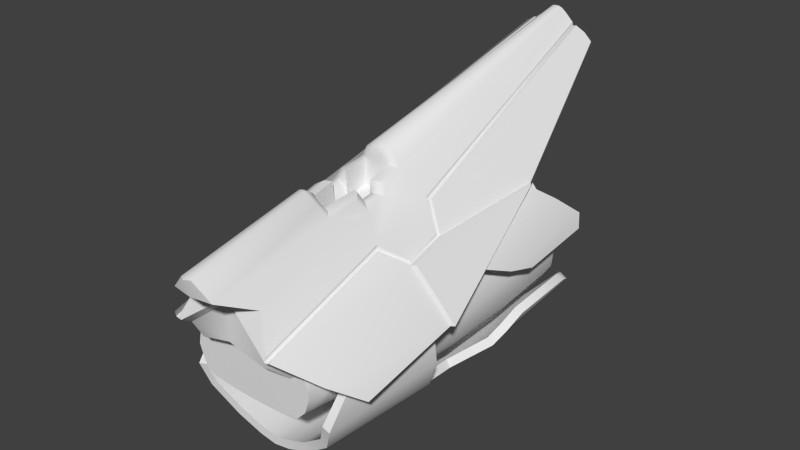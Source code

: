 # Source: a_sport_Engine.blend  (saved by Blender 2.69.0; exported with 4.5.12 LTS)
import bpy
from mathutils import Matrix  # noqa: F401  (used for matrix-valued properties, if any)

bpy.ops.wm.read_factory_settings(use_empty=True)
scene = bpy.context.scene
scene.name = 'Scene'

# ---- collections
col_collection_12 = bpy.data.collections.new('Collection 12'); scene.collection.children.link(col_collection_12)

# ---- world
world_world = bpy.data.worlds.new('World'); scene.world = world_world
world_world.color = (0.05088, 0.05088, 0.05088)
world_world.use_sun_shadow = False
world_world.sun_shadow_jitter_overblur = 0.0
world_world.cycles.sampling_method = 'MANUAL'
world_world.cycles.sample_map_resolution = 256

# ---- meshes
me_plane_000 = bpy.data.meshes.new('Plane.000')
me_plane_000.from_pydata([(0.1932, 1.186, 1.335), (0.2551, 1.195, 1.279), (0.1932, 1.768, 0.8791), (0.3157, 2.006, 1.031), (0.3757, 2.235, 1.283), (0.229, 1.993, 1.523), (0.276, 2.063, 1.475), (0.3269, 2.153, 1.411), (0.1932, 2.245, 0.9204), (0.105, 2.207, 0.8778), (0.2888, 1.876, 0.954), (0.105, 1.565, 1.499), (0.2682, 1.629, 1.414), (0.105, 1.828, 0.8435), (0.105, 1.414, 1.465), (0.1932, 1.431, 1.414), (0.268, 1.458, 1.361), (0.3269, 1.498, 1.255), (0.105, 1.521, 0.8465), (0.3276, 1.519, 1.088), (0.0, 1.19, 1.359), (0.09546, 1.191, 1.349), (0.1752, 1.195, 1.31), (0.2297, 1.202, 1.261), (0.2903, 2.251, 1.065), (0.2861, 2.005, 1.042), (0.3446, 2.236, 1.277), (0.3391, 1.966, 1.239), (0.3001, 1.691, 1.329), (0.0957, 2.204, 0.9079), (0.0, 2.191, 0.8945), (0.09587, 1.572, 1.47), (0.2442, 1.634, 1.394), (0.09658, 1.826, 0.8739), (0.09603, 1.423, 1.436), (0.1756, 1.439, 1.389), (0.2434, 1.465, 1.342), (0.0964, 1.523, 0.8768), (0.0, 1.52, 0.8649), (0.2665, 1.532, 1.005), (0.2828, 2.292, 1.054), (0.2802, 1.929, 1.009), (0.0, 1.568, 1.475), (0.0, 1.418, 1.444), (0.1244, 1.648, 1.406), (0.1125, 1.45, 1.349), (0.1287, 1.895, 1.456), (0.2979, 1.682, 1.167), (0.2769, 1.702, 1.064), (0.3148, 1.936, 1.201), (0.2792, 1.669, 1.27), (0.2639, 1.47, 1.137), (0.2446, 1.498, 1.046), (0.2932, 1.953, 1.091), (0.2943, 1.918, 1.311), (0.2482, 1.469, 1.23), (0.114, 1.725, 0.9184), (0.1231, 1.977, 0.9409), (0.09882, 1.518, 0.9155), (0.2743, 2.193, 1.341), (0.2939, 2.209, 1.238), (0.1175, 2.247, 0.9973), (0.299, 2.163, 1.35), (0.3203, 2.181, 1.238), (0.299, 2.199, 1.126), (0.2269, 1.321, 1.223), (0.2458, 1.31, 1.143), (0.2097, 1.348, 1.069), (0.1034, 1.309, 1.308), (0.0899, 1.362, 0.9713), (0.2322, 1.904, 1.402), (0.2212, 1.659, 1.356), (0.1976, 1.47, 1.307), (0.2294, 1.968, 0.9987), (0.2157, 1.719, 0.9755), (0.1897, 1.524, 0.9687), (0.1745, 1.406, 1.021), (0.1981, 1.361, 1.281), (0.3686, 1.156, 1.162), (0.1916, 0.9546, 1.317), (0.2451, 1.633, 1.454), (0.263, 1.473, 1.424), (0.07564, 0.8724, 1.498), (0.3115, 1.041, 1.246), (0.1732, 1.653, 1.556), (0.2463, 1.486, 1.429), (0.1816, 1.41, 1.475), (0.1702, 1.66, 1.539), (0.2353, 1.629, 1.45), (0.1296, 2.615, 1.788), (0.2699, 2.056, 1.47), (0.2034, 1.246, 1.075), (0.2754, 1.09, 1.233), (0.2706, 1.524, 1.253), (0.2599, 1.719, 1.311), (0.1612, 1.72, 1.326), (0.1719, 1.524, 1.153), (0.2548, 1.631, 1.455), (0.07763, 1.323, 1.575), (0.0602, 1.629, 1.635), (0.06914, 1.543, 1.615), (0.0875, 1.557, 1.611), (0.06693, 1.459, 1.608), (0.0853, 1.434, 1.598), (0.1062, 1.545, 1.573), (0.1057, 1.462, 1.555), (0.08132, 1.477, 1.571), (0.0388, 1.326, 1.612), (0.04648, 1.311, 1.613), (0.01906, 1.638, 1.688), (0.01229, 1.297, 1.652), (0.1179, 2.619, 1.824), (0.1216, 2.61, 1.831), (0.02771, 2.624, 1.883), (0.06973, 2.613, 1.851), (0.07126, 2.608, 1.859), (0.07074, 2.616, 1.842), (0.07541, 2.604, 1.848), (0.01452, 2.614, 1.903), (0.01024, 2.605, 1.908), (0.008096, 2.614, 1.906), (0.03685, 1.622, 1.649), (0.2907, 2.04, 1.469), (0.2833, 2.069, 1.484), (0.04517, 1.622, 1.636), (0.06265, 1.527, 1.581), (0.026, 1.338, 1.607), (0.04295, 1.628, 1.663), (0.02789, 1.36, 1.498), (0.04878, 1.62, 1.54), (0.01808, 1.624, 1.661), (0.01712, 1.628, 1.677), (0.03813, 1.474, 1.521), (0.04418, 1.536, 1.526), (0.08018, 2.022, 1.448), (0.1161, 2.087, 1.046), (0.1658, 2.029, 1.412), (0.06851, 2.125, 1.344), (0.1378, 2.143, 1.222), (0.1229, 2.151, 1.174), (0.04171, 2.161, 1.119), (0.01689, 2.459, 1.274), (0.04011, 2.46, 1.254), (0.01762, 2.462, 1.202), (0.03192, 2.462, 1.21), (0.1657, 2.034, 1.13), (0.1211, 2.029, 1.155), (0.02151, 1.991, 1.374), (0.1098, 1.99, 1.403), (0.1306, 1.992, 1.391), (0.1519, 2.019, 1.226), (0.1348, 2.005, 1.309), (0.1993, 2.025, 1.195), (-0.2551, 1.195, 1.279), (-0.2824, 1.206, 1.202), (-0.3198, 2.252, 1.054), (-0.1932, 1.768, 0.8791), (-0.3157, 2.006, 1.031), (-0.3634, 1.853, 1.276), (-0.229, 1.993, 1.523), (-0.276, 2.063, 1.475), (-0.3269, 2.153, 1.411), (-0.3701, 1.965, 1.245), (-0.3269, 1.687, 1.345), (-0.1932, 2.245, 0.9204), (-0.2888, 1.876, 0.954), (-0.105, 1.565, 1.499), (-0.2682, 1.629, 1.414), (-0.105, 1.828, 0.8435), (-0.105, 1.414, 1.465), (-0.1932, 1.431, 1.414), (-0.268, 1.458, 1.361), (-0.105, 1.521, 0.8465), (-0.2924, 1.529, 0.9868), (-0.09546, 1.191, 1.349), (-0.2297, 1.202, 1.261), (-0.2517, 1.211, 1.197), (-0.2861, 2.005, 1.042), (-0.3338, 1.854, 1.265), (-0.3446, 2.236, 1.277), (-0.1757, 2.242, 0.9466), (-0.2442, 1.634, 1.394), (-0.09658, 1.826, 0.8739), (0.0, 1.82, 0.8612), (-0.09603, 1.423, 1.436), (-0.1756, 1.439, 1.389), (-0.2434, 1.465, 1.342), (-0.1777, 1.541, 0.9136), (-0.0964, 1.523, 0.8768), (-0.2477, 1.091, 1.055), (-0.2218, 1.108, 0.9887), (-0.2828, 2.292, 1.054), (-0.2802, 1.929, 1.009), (0.0, 1.642, 1.422), (-0.1244, 1.648, 1.406), (0.0, 1.892, 1.474), (0.0, 1.434, 1.36), (-0.1125, 1.45, 1.349), (-0.1287, 1.895, 1.456), (-0.2979, 1.682, 1.167), (-0.2769, 1.702, 1.064), (-0.3148, 1.936, 1.201), (-0.2792, 1.669, 1.27), (-0.2639, 1.47, 1.137), (-0.2446, 1.498, 1.046), (-0.2932, 1.953, 1.091), (-0.2943, 1.918, 1.311), (-0.2482, 1.469, 1.23), (0.0, 1.727, 0.8959), (0.0, 1.983, 0.92), (-0.114, 1.725, 0.9184), (0.0, 1.505, 0.8964), (-0.1231, 1.977, 0.9409), (-0.09882, 1.518, 0.9155), (-0.1281, 2.223, 0.9756), (-0.1175, 2.171, 1.479), (-0.1175, 2.247, 0.9973), (-0.299, 2.163, 1.35), (-0.3203, 2.181, 1.238), (-0.2269, 1.321, 1.223), (-0.2458, 1.31, 1.143), (-0.2097, 1.348, 1.069), (-0.1034, 1.309, 1.308), (0.0, 1.29, 1.314), (0.0, 1.341, 0.9511), (-0.0899, 1.362, 0.9713), (0.0, 2.137, 1.519), (-0.2322, 1.904, 1.402), (-0.2212, 1.659, 1.356), (-0.1976, 1.47, 1.307), (-0.2294, 1.968, 0.9987), (-0.2157, 1.719, 0.9755), (-0.1897, 1.524, 0.9687), (-0.2155, 2.239, 1.049), (-0.1745, 1.406, 1.021), (-0.1981, 1.361, 1.281), (0.0, 1.639, 1.69), (-0.1916, 0.9546, 1.317), (-0.1246, 0.9971, 1.439), (-0.2383, 1.623, 1.463), (-0.01935, 0.8546, 1.558), (0.0, 2.628, 1.877), (0.0, 2.622, 1.846), (-0.105, 2.616, 1.814), (-0.2699, 2.056, 1.47), (-0.3629, 1.533, 1.225), (-0.2903, 1.047, 1.238), (0.0, 1.72, 1.344), (0.0, 0.9955, 1.422), (-0.2034, 1.246, 1.075), (-0.1848, 1.109, 1.155), (0.0, 1.143, 1.171), (-0.2706, 1.524, 1.253), (-0.2599, 1.719, 1.311), (-0.1612, 1.72, 1.326), (-0.1719, 1.524, 1.153), (0.0, 1.524, 1.153), (-0.3004, 2.037, 1.493), (0.0, 2.617, 1.902), (-0.07763, 1.323, 1.575), (-0.05644, 1.341, 1.587), (-0.0602, 1.629, 1.635), (-0.06914, 1.543, 1.615), (-0.0875, 1.557, 1.611), (0.0, 1.309, 1.65), (0.0, 1.296, 1.654), (-0.06693, 1.459, 1.608), (-0.0853, 1.434, 1.598), (-0.08727, 1.533, 1.582), (-0.1062, 1.545, 1.573), (-0.1057, 1.462, 1.555), (-0.0388, 1.326, 1.612), (-0.04648, 1.311, 1.613), (-0.01906, 1.638, 1.688), (-0.05221, 1.638, 1.668), (-0.01348, 1.311, 1.648), (-0.1216, 2.61, 1.831), (-0.03325, 2.62, 1.885), (-0.02771, 2.624, 1.883), (-0.06973, 2.613, 1.851), (-0.07126, 2.608, 1.859), (0.0, 2.605, 1.908), (-0.01452, 2.614, 1.903), (-0.02069, 2.611, 1.902), (-0.01024, 2.605, 1.908), (-0.03685, 1.622, 1.649), (-0.3767, 1.539, 1.233), (-0.2833, 2.069, 1.484), (0.0, 1.349, 1.588), (0.0, 1.623, 1.63), (0.0, 1.34, 1.605), (-0.03548, 1.349, 1.589), (0.0, 1.319, 1.64), (-0.04517, 1.47, 1.607), (-0.026, 1.338, 1.607), (0.0, 1.623, 1.645), (-0.01607, 1.324, 1.639), (0.0, 1.359, 1.498), (-0.04295, 1.628, 1.663), (-0.01808, 1.624, 1.661), (-0.01712, 1.628, 1.677), (0.0, 1.628, 1.675), (-0.04418, 1.536, 1.526), (0.0, 1.624, 1.66), (-0.1161, 2.022, 1.43), (-0.2213, 2.068, 1.131), (0.01926, 2.089, 1.023), (-0.1941, 2.029, 1.38), (-0.01689, 2.459, 1.274), (-0.04314, 2.461, 1.238), (-0.01762, 2.462, 1.202), (-0.03135, 2.459, 1.266), (-0.07877, 2.029, 1.114), (-0.1024, 1.985, 1.392), (-0.1657, 1.99, 1.346), (-0.1211, 1.995, 1.321), (-0.1355, 1.998, 1.302), (-0.03348, 2.039, 1.056), (0.02398, 2.04, 1.059), (-0.02151, 2.032, 1.102), (-0.2037, 2.002, 1.258), (-0.203, 2.01, 1.208), (-0.1514, 2.01, 1.219), (0.07, 2.617, 1.83), (0.105, 1.181, 1.378), (0.0, 1.179, 1.389), (0.0, 1.409, 1.474), (0.2824, 1.206, 1.202), (0.3198, 2.252, 1.054), (0.3089, 2.295, 1.036), (0.2845, 2.321, 1.015), (0.06052, 1.13, 0.8579), (0.1487, 1.124, 0.8941), (0.3701, 1.965, 1.245), (0.3634, 1.853, 1.276), (0.3269, 1.687, 1.345), (0.0, 1.132, 0.8456), (0.3634, 2.252, 1.333), (0.0, 1.519, 0.8336), (0.0, 2.193, 0.8633), (0.3059, 1.932, 0.9912), (0.1932, 1.59, 1.466), (0.0, 1.821, 0.8299), (0.248, 1.106, 0.9711), (0.1932, 1.54, 0.8861), (0.2924, 1.529, 0.9868), (0.2783, 1.088, 1.048), (0.0, 1.561, 1.506), (0.2517, 1.211, 1.197), (0.262, 2.318, 1.037), (0.05193, 1.131, 0.8883), (0.1317, 1.126, 0.9206), (0.3338, 1.854, 1.265), (0.0, 1.133, 0.8768), (0.2984, 2.155, 1.398), (0.333, 2.253, 1.325), (0.1757, 2.242, 0.9466), (0.2512, 2.066, 1.455), (0.2069, 1.997, 1.501), (0.2681, 1.873, 0.9778), (0.1791, 1.767, 0.9074), (0.1743, 1.596, 1.442), (0.2972, 1.504, 1.245), (0.2966, 1.522, 1.093), (0.2218, 1.108, 0.9887), (0.1777, 1.541, 0.9136), (0.2477, 1.091, 1.055), (0.2454, 2.055, 1.26), (0.2367, 2.068, 1.172), (0.2349, 2.214, 1.032), (0.1281, 2.223, 0.9756), (0.0, 2.226, 0.9569), (0.0, 2.168, 1.496), (0.1175, 2.171, 1.479), (0.2155, 2.179, 1.427), (0.2743, 2.226, 1.135), (0.2155, 2.239, 1.049), (0.0, 2.25, 0.9801), (0.2349, 2.148, 1.444), (0.1281, 2.14, 1.5), (0.2213, 2.041, 1.345), (0.01935, 0.8546, 1.558), (0.0, 0.8431, 1.558), (0.1861, 1.665, 1.545), (0.3782, 1.516, 1.241), (0.1953, 1.406, 1.478), (0.2753, 1.481, 1.428), (0.3004, 2.037, 1.493), (0.173, 0.9558, 1.311), (0.1246, 0.9971, 1.439), (0.1759, 0.956, 1.329), (0.2383, 1.623, 1.463), (0.185, 1.41, 1.493), (0.2479, 1.482, 1.417), (0.08727, 1.533, 1.582), (0.0, 0.8609, 1.498), (0.105, 2.616, 1.814), (0.3767, 1.539, 1.233), (0.3904, 1.524, 1.241), (0.3629, 1.533, 1.225), (0.3474, 1.162, 1.154), (0.2903, 1.047, 1.238), (0.0, 0.9856, 1.439), (0.1582, 0.9818, 1.299), (0.1225, 0.9925, 1.258), (0.0, 0.9835, 1.295), (0.1848, 1.109, 1.155), (0.2989, 1.18, 1.182), (0.0, 1.28, 1.091), (0.05644, 1.341, 1.587), (0.07635, 1.639, 1.626), (0.01348, 1.311, 1.648), (0.05221, 1.638, 1.668), (0.01607, 1.324, 1.639), (0.06421, 1.481, 1.575), (0.04517, 1.47, 1.607), (0.03548, 1.349, 1.589), (0.08752, 2.606, 1.851), (-0.07074, 2.616, 1.842), (0.03325, 2.62, 1.885), (0.02069, 2.611, 1.902), (0.0, 2.614, 1.906), (0.286, 2.056, 1.494), (0.1496, 2.611, 1.803), (0.1473, 2.62, 1.798), (0.04949, 1.536, 1.615), (0.09051, 2.157, 1.137), (0.1941, 2.08, 1.096), (0.01436, 2.123, 1.359), (-0.01926, 2.02, 1.453), (0.1116, 2.129, 1.315), (0.1343, 2.135, 1.271), (-0.01436, 2.162, 1.117), (0.04042, 2.461, 1.223), (0.04314, 2.461, 1.238), (0.03135, 2.459, 1.266), (0.0, 2.458, 1.276), (0.0, 2.462, 1.2), (0.0, 2.423, 1.238), (0.125, 2.038, 1.097), (0.0957, 2.031, 1.135), (0.03348, 1.985, 1.42), (-0.02398, 1.983, 1.417), (-0.0147, 1.991, 1.371), (0.05925, 1.986, 1.417), (0.07877, 1.995, 1.362), (0.04728, 1.993, 1.371), (0.1661, 1.999, 1.356), (0.1217, 2.002, 1.328), (0.09953, 1.998, 1.35), (0.2037, 2.022, 1.218), (0.203, 2.014, 1.268), (0.1514, 2.014, 1.257), (0.04821, 2.04, 1.064), (0.1024, 2.039, 1.084), (0.03893, 2.033, 1.11), (0.0731, 2.032, 1.122), (0.1983, 2.01, 1.291), (0.1793, 2.002, 1.337), (0.1467, 2.01, 1.28), (0.1801, 2.032, 1.149), (0.1355, 2.026, 1.174), (0.1474, 2.022, 1.203), (-0.105, 1.181, 1.378), (-0.1932, 1.186, 1.335), (-0.3089, 2.295, 1.036), (-0.2845, 2.321, 1.015), (-0.06052, 1.13, 0.8579), (-0.1487, 1.124, 0.8941), (-0.3634, 2.252, 1.333), (-0.3757, 2.235, 1.283), (-0.105, 2.207, 0.8778), (-0.3059, 1.932, 0.9912), (-0.1932, 1.59, 1.466), (-0.3269, 1.498, 1.255), (-0.3276, 1.519, 1.088), (-0.248, 1.106, 0.9711), (-0.1932, 1.54, 0.8861), (-0.2783, 1.088, 1.048), (-0.1752, 1.195, 1.31), (-0.2903, 2.251, 1.065), (-0.262, 2.318, 1.037), (-0.05193, 1.131, 0.8883), (-0.1317, 1.126, 0.9206), (-0.3391, 1.966, 1.239), (-0.3001, 1.691, 1.329), (-0.2984, 2.155, 1.398), (-0.333, 2.253, 1.325), (-0.2512, 2.066, 1.455), (-0.2069, 1.997, 1.501), (-0.0957, 2.204, 0.9079), (-0.2681, 1.873, 0.9778), (-0.1791, 1.767, 0.9074), (-0.1743, 1.596, 1.442), (-0.09587, 1.572, 1.47), (-0.2972, 1.504, 1.245), (-0.2966, 1.522, 1.093), (-0.2665, 1.532, 1.005), (-0.2349, 2.214, 1.032), (-0.2155, 2.179, 1.427), (-0.2743, 2.193, 1.341), (-0.2939, 2.209, 1.238), (-0.2743, 2.226, 1.135), (-0.2349, 2.148, 1.444), (-0.299, 2.199, 1.126), (-0.1281, 2.14, 1.5), (-0.2451, 1.633, 1.454), (-0.1861, 1.665, 1.545), (-0.3782, 1.516, 1.241), (-0.3686, 1.156, 1.162), (-0.3115, 1.041, 1.246), (-0.1953, 1.406, 1.478), (-0.263, 1.473, 1.424), (-0.2753, 1.481, 1.428), (-0.2548, 1.631, 1.455), (-0.173, 0.9558, 1.311), (-0.07564, 0.8724, 1.498), (-0.1759, 0.956, 1.329), (-0.1732, 1.653, 1.556), (-0.2463, 1.486, 1.429), (-0.185, 1.41, 1.493), (-0.1816, 1.41, 1.475), (-0.2479, 1.482, 1.417), (-0.1702, 1.66, 1.539), (-0.2353, 1.629, 1.45), (-0.04517, 1.622, 1.636), (-0.06265, 1.527, 1.581), (-0.1296, 2.615, 1.788), (-0.3904, 1.524, 1.241), (-0.3474, 1.162, 1.154), (-0.1582, 0.9818, 1.299), (-0.1225, 0.9925, 1.258), (-0.2754, 1.09, 1.233), (-0.2989, 1.18, 1.182), (-0.07, 2.617, 1.83), (-0.07635, 1.639, 1.626), (-0.08132, 1.477, 1.571), (-0.01229, 1.297, 1.652), (-0.06421, 1.481, 1.575), (-0.07541, 2.604, 1.848), (-0.08752, 2.606, 1.851), (-0.008096, 2.614, 1.906), (-0.286, 2.056, 1.494), (-0.1496, 2.611, 1.803), (-0.03813, 1.474, 1.521), (-0.1473, 2.62, 1.798), (-0.1179, 2.619, 1.824), (-0.2907, 2.04, 1.469), (-0.04949, 1.536, 1.615), (-0.02789, 1.36, 1.498), (-0.04878, 1.62, 1.54), (-0.1116, 2.157, 1.161), (-0.1658, 2.08, 1.064), (-0.08018, 2.087, 1.028), (-0.06851, 2.161, 1.132), (-0.04171, 2.125, 1.357), (-0.09051, 2.129, 1.339), (-0.2367, 2.041, 1.304), (-0.1229, 2.135, 1.302), (-0.1378, 2.143, 1.254), (-0.2454, 2.055, 1.216), (-0.1343, 2.151, 1.205), (-0.04042, 2.461, 1.223), (-0.03192, 2.462, 1.21), (-0.04011, 2.46, 1.254), (-0.05925, 2.038, 1.059), (-0.1098, 2.034, 1.073), (-0.04728, 2.031, 1.105), (-0.04821, 1.983, 1.412), (-0.0731, 1.991, 1.354), (-0.03893, 1.991, 1.366), (-0.125, 1.986, 1.379), (-0.0957, 1.993, 1.341), (-0.1993, 1.999, 1.281), (-0.1801, 1.992, 1.327), (-0.1474, 2.002, 1.273), (-0.1793, 2.022, 1.139), (-0.1983, 2.014, 1.185), (-0.1348, 2.019, 1.167), (-0.1467, 2.014, 1.196), (0.0147, 2.033, 1.105), (-0.1519, 2.005, 1.25), (-0.1306, 2.032, 1.085), (-0.1661, 2.025, 1.12), (-0.09953, 2.026, 1.126), (-0.1217, 2.022, 1.148), (0.0, 1.474, 1.521), (0.0, 1.536, 1.526), (0.0, 1.62, 1.54), (0.2175, 1.06, 1.214), (0.2297, 1.06, 1.157), (0.2114, 1.06, 1.103), (0.1783, 1.06, 1.068), (0.1886, 1.06, 1.256), (-0.2175, 1.06, 1.214), (-0.2297, 1.06, 1.157), (-0.2114, 1.06, 1.103), (-0.1783, 1.06, 1.068), (-0.1886, 1.06, 1.256), (0.1034, 1.06, 1.278), (-0.1034, 1.06, 1.278), (0.0, 1.06, 1.284), (0.0899, 1.06, 1.057), (0.0, 1.06, 1.054), (-0.0899, 1.06, 1.057), (-0.09597, 1.06, 1.157), (0.0, 1.06, 1.157), (0.09597, 1.06, 1.157), (-0.09947, 1.06, 1.214), (0.0, 1.06, 1.214), (0.09947, 1.06, 1.214), (-0.09268, 1.06, 1.103), (0.0, 1.06, 1.103), (0.09268, 1.06, 1.103)], [], [(15, 0, 1, 16), (8, 2, 13, 9), (31, 34, 43, 42), (35, 22, 21, 34), (36, 23, 22, 35), (40, 41, 25, 24), (21, 20, 43, 34), (331, 332, 351, 350), (336, 331, 350, 353), (332, 343, 364, 351), (343, 346, 366, 364), (193, 196, 45, 44), (44, 45, 72, 71), (196, 223, 68, 45), (45, 68, 77, 72), (193, 44, 46, 195), (44, 71, 70, 46), (47, 51, 52, 48), (48, 52, 75, 74), (51, 66, 67, 52), (52, 67, 76, 75), (47, 48, 53, 49), (49, 53, 64, 63), (48, 74, 73, 53), (47, 49, 54, 50), (50, 54, 70, 71), (49, 63, 62, 54), (47, 50, 55, 51), (51, 55, 65, 66), (50, 71, 72, 55), (55, 72, 77, 65), (208, 209, 57, 56), (56, 57, 73, 74), (208, 56, 58, 211), (211, 58, 69, 224), (56, 74, 75, 58), (58, 75, 76, 69), (114, 116, 241, 113), (98, 392, 105, 103), (95, 94, 93, 96), (399, 93, 94, 90), (406, 404, 405, 251), (400, 407, 93, 399), (95, 96, 256, 247), (281, 236, 109, 119), (105, 104, 394, 106), (409, 107, 108, 98), (280, 277, 278, 279), (119, 420, 118, 120), (126, 290, 292, 413), (289, 124, 121, 295), (99, 127, 121, 124), (130, 303, 295, 121), (544, 549, 297, 586), (131, 301, 303, 130), (99, 410, 412, 127), (127, 131, 130, 121), (160, 161, 163, 167), (467, 482, 483, 468), (193, 194, 197, 196), (194, 228, 229, 197), (196, 197, 222, 223), (197, 229, 235, 222), (193, 195, 198, 194), (194, 198, 227, 228), (199, 200, 204, 203), (200, 231, 232, 204), (203, 204, 221, 220), (204, 232, 234, 221), (199, 201, 205, 200), (200, 205, 230, 231), (199, 202, 206, 201), (202, 228, 227, 206), (201, 206, 217, 218), (199, 203, 207, 202), (203, 220, 219, 207), (202, 207, 229, 228), (207, 219, 235, 229), (208, 210, 212, 209), (210, 231, 230, 212), (208, 211, 213, 210), (211, 224, 225, 213), (210, 213, 232, 231), (213, 225, 234, 232), (215, 499, 503, 505), (258, 241, 278, 282), (268, 262, 263, 269), (259, 267, 270, 520), (269, 518, 520, 270), (274, 273, 284, 283), (254, 255, 252, 253), (282, 541, 421, 258), (254, 247, 256, 255), (281, 284, 273, 236), (266, 267, 259, 260), (258, 118, 113, 241), (547, 287, 244), (288, 291, 294, 290), (299, 285, 295, 303), (300, 299, 303, 301), (298, 285, 299, 300), (336, 353, 482, 467), (129, 588, 587, 133), (347, 326, 14, 11), (14, 324, 0, 15), (16, 1, 327, 17), (329, 340, 10, 330), (344, 332, 331, 18), (18, 331, 336, 338), (337, 334, 333, 4), (7, 335, 334, 337), (330, 10, 2, 8), (5, 341, 12, 6), (6, 12, 335, 7), (9, 13, 342, 339), (11, 14, 15, 341), (341, 15, 16, 12), (12, 16, 17, 335), (343, 332, 344, 345), (2, 344, 18, 13), (13, 18, 338, 342), (327, 346, 19, 17), (346, 343, 345, 19), (328, 3, 340, 329), (14, 326, 325, 324), (362, 348, 23, 36), (349, 359, 41, 40), (37, 350, 351, 365), (38, 353, 350, 37), (26, 27, 352, 355), (355, 352, 28, 354), (356, 360, 359, 349), (357, 32, 361, 358), (354, 28, 32, 357), (29, 33, 360, 356), (361, 35, 34, 31), (32, 36, 35, 361), (28, 362, 36, 32), (39, 365, 351, 364), (33, 37, 365, 360), (362, 363, 366, 348), (363, 39, 364, 366), (324, 325, 20, 21), (0, 324, 21, 22), (1, 0, 22, 23), (327, 1, 23, 348), (3, 328, 24, 25), (329, 330, 349, 40), (333, 334, 352, 27), (334, 335, 28, 352), (7, 337, 355, 354), (4, 333, 27, 26), (337, 4, 26, 355), (330, 8, 356, 349), (6, 7, 354, 357), (5, 6, 357, 358), (588, 550, 302, 587), (9, 339, 30, 29), (8, 9, 29, 356), (10, 340, 41, 359), (2, 10, 359, 360), (341, 5, 358, 361), (11, 341, 361, 31), (471, 490, 30, 339), (335, 17, 362, 28), (17, 19, 363, 362), (344, 2, 360, 365), (30, 490, 182, 183), (345, 344, 365, 39), (346, 327, 348, 366), (19, 345, 39, 363), (328, 329, 40, 24), (340, 3, 25, 41), (347, 11, 31, 42), (373, 374, 136, 134), (195, 46, 379, 226), (46, 70, 378, 379), (53, 73, 369, 64), (54, 62, 378, 70), (209, 371, 370, 57), (57, 370, 369, 73), (372, 226, 379, 373), (373, 379, 378, 374), (374, 378, 62, 59), (59, 62, 63, 60), (60, 63, 64, 375), (375, 64, 369, 376), (376, 369, 370, 61), (61, 370, 371, 377), (376, 61, 135, 427), (374, 59, 380, 136), (61, 377, 306, 135), (59, 60, 367, 380), (79, 83, 81, 385), (384, 81, 83, 78), (86, 393, 85, 392), (394, 104, 101, 100), (87, 84, 391, 88), (393, 88, 391, 85), (388, 86, 392, 390), (107, 409, 416, 126), (409, 102, 415, 416), (104, 105, 392, 84), (100, 425, 125, 394), (382, 381, 110, 265), (381, 82, 108, 110), (84, 392, 85, 391), (107, 126, 413, 411), (106, 394, 125, 414), (390, 392, 98, 389), (398, 386, 81, 384), (383, 80, 112, 417), (383, 87, 88, 80), (122, 397, 399, 90), (79, 385, 86, 388), (412, 420, 119, 109), (83, 79, 388, 401), (417, 117, 87, 383), (398, 384, 399, 397), (384, 78, 400, 399), (78, 83, 401, 400), (382, 395, 82, 381), (395, 402, 389, 82), (389, 402, 388, 390), (96, 93, 407, 91), (388, 402, 248, 403), (403, 248, 405, 404), (403, 404, 406, 92), (385, 81, 393, 86), (92, 406, 91, 407), (401, 92, 407, 400), (91, 406, 251, 408), (111, 112, 423, 424), (90, 94, 396, 89), (118, 258, 421, 120), (253, 243, 534, 254), (95, 247, 242, 323), (96, 91, 408, 256), (388, 403, 92, 401), (81, 80, 88, 393), (97, 80, 81, 386), (387, 97, 386, 398), (387, 422, 80, 97), (411, 413, 292, 264), (100, 101, 410, 99), (110, 411, 264, 265), (102, 409, 98, 103), (106, 102, 103, 105), (241, 242, 534, 418), (411, 110, 108, 107), (420, 412, 410, 419), (410, 101, 104, 84), (102, 106, 414, 415), (82, 389, 98, 108), (116, 114, 115, 117), (281, 119, 120, 421), (420, 419, 113, 118), (84, 115, 419, 410), (87, 117, 115, 84), (111, 424, 89, 396), (387, 122, 123, 422), (112, 80, 422, 423), (387, 398, 397, 122), (122, 90, 123), (288, 416, 128, 297), (89, 424, 123, 90), (423, 422, 123, 424), (288, 290, 126, 416), (109, 236, 301, 131), (99, 124, 425, 100), (414, 125, 133, 132), (415, 414, 132), (125, 425, 133), (425, 124, 129, 133), (109, 131, 127, 412), (416, 415, 132, 128), (375, 376, 427, 368), (372, 373, 134, 429), (60, 375, 368, 367), (137, 430, 435, 141), (430, 431, 142, 435), (140, 432, 437, 143), (431, 138, 434, 142), (426, 140, 143, 144), (139, 426, 144, 433), (428, 137, 141, 436), (138, 139, 433, 434), (434, 433, 144, 438), (436, 141, 435, 438), (144, 143, 437, 438), (435, 142, 434, 438), (145, 439, 440, 146), (135, 439, 145, 427), (140, 440, 439, 135), (426, 146, 440, 140), (427, 145, 146, 426), (442, 441, 147, 443), (134, 441, 442, 429), (137, 147, 441, 134), (428, 443, 147, 137), (429, 442, 443, 428), (444, 148, 445, 446), (136, 148, 444, 134), (430, 445, 148, 136), (137, 446, 445, 430), (134, 444, 446, 137), (149, 447, 448, 449), (380, 447, 149, 136), (431, 448, 447, 380), (430, 449, 448, 431), (136, 149, 449, 430), (451, 450, 150, 452), (368, 450, 451, 367), (139, 150, 450, 368), (138, 452, 150, 139), (367, 451, 452, 138), (454, 453, 455, 456), (306, 453, 454, 135), (432, 455, 453, 306), (140, 456, 455, 432), (135, 454, 456, 140), (458, 457, 459, 151), (367, 457, 458, 380), (138, 459, 457, 367), (431, 151, 459, 138), (380, 458, 151, 431), (152, 460, 461, 462), (427, 460, 152, 368), (426, 461, 460, 427), (139, 462, 461, 426), (368, 152, 462, 139), (347, 166, 169, 326), (169, 170, 464, 463), (170, 171, 153, 464), (171, 474, 154, 153), (465, 466, 165, 472), (477, 172, 467, 468), (172, 338, 336, 467), (469, 470, 162, 158), (161, 469, 158, 163), (466, 164, 156, 165), (159, 160, 167, 473), (471, 339, 342, 168), (164, 471, 168, 156), (166, 473, 170, 169), (473, 167, 171, 170), (167, 163, 474, 171), (476, 173, 477, 468), (156, 168, 172, 477), (168, 342, 338, 172), (154, 474, 475, 478), (478, 475, 173, 476), (155, 465, 472, 157), (169, 463, 325, 326), (185, 184, 174, 479), (186, 185, 479, 175), (495, 186, 175, 176), (481, 191, 192, 491), (188, 187, 483, 482), (586, 132, 133, 587), (179, 487, 178, 484), (487, 486, 485, 178), (180, 481, 491, 492), (488, 489, 493, 181), (486, 488, 181, 485), (490, 180, 492, 182), (493, 494, 184, 185), (181, 493, 185, 186), (485, 181, 186, 495), (497, 190, 483, 187), (182, 492, 187, 188), (183, 38, 37, 33), (495, 176, 189, 496), (496, 189, 190, 497), (191, 480, 177, 192), (494, 42, 43, 184), (174, 184, 43, 20), (464, 479, 174, 463), (153, 175, 479, 464), (154, 176, 175, 153), (157, 177, 480, 155), (465, 191, 481, 466), (162, 484, 178, 158), (158, 178, 485, 163), (183, 182, 188, 38), (161, 486, 487, 469), (470, 179, 484, 162), (469, 487, 179, 470), (466, 481, 180, 164), (160, 488, 486, 161), (159, 489, 488, 160), (38, 188, 482, 353), (164, 180, 490, 471), (165, 491, 192, 472), (156, 492, 491, 165), (473, 493, 489, 159), (166, 494, 493, 473), (163, 485, 495, 474), (474, 495, 496, 475), (468, 483, 190, 476), (477, 187, 492, 156), (30, 183, 33, 29), (173, 497, 187, 477), (478, 189, 176, 154), (476, 190, 189, 478), (475, 496, 497, 173), (155, 480, 191, 465), (472, 192, 177, 157), (463, 174, 20, 325), (215, 304, 307, 499), (195, 226, 505, 198), (198, 505, 503, 227), (201, 218, 504, 205), (205, 504, 498, 230), (206, 227, 503, 217), (209, 212, 214, 371), (212, 230, 498, 214), (372, 215, 505, 226), (499, 500, 217, 503), (500, 501, 218, 217), (501, 502, 504, 218), (502, 233, 498, 504), (233, 216, 214, 498), (216, 377, 371, 214), (233, 552, 553, 216), (499, 307, 557, 500), (216, 553, 306, 377), (500, 557, 560, 501), (237, 511, 512, 510), (508, 509, 510, 512), (521, 520, 519, 522), (523, 524, 239, 518), (522, 519, 239, 524), (515, 517, 520, 521), (271, 294, 291, 260), (260, 291, 293, 266), (262, 268, 526, 548), (382, 265, 537, 240), (240, 537, 272, 516), (518, 239, 519, 520), (271, 275, 296, 294), (536, 538, 526, 268), (517, 238, 259, 520), (528, 508, 512, 513), (507, 540, 276, 506), (507, 506, 524, 523), (547, 244, 245, 286), (237, 515, 521, 511), (510, 246, 515, 237), (540, 507, 523, 539), (528, 286, 245, 508), (508, 245, 529, 509), (509, 529, 246, 510), (382, 240, 516, 395), (395, 516, 238, 402), (238, 517, 515, 402), (255, 249, 533, 252), (515, 530, 248, 402), (530, 531, 405, 248), (530, 532, 250, 531), (511, 521, 522, 512), (532, 533, 249, 250), (246, 529, 533, 532), (245, 244, 253, 252), (250, 251, 405, 531), (249, 408, 251, 250), (529, 245, 252, 533), (546, 545, 543, 276), (244, 527, 243, 253), (94, 95, 323, 396), (255, 256, 408, 249), (515, 246, 532, 530), (512, 522, 524, 506), (514, 513, 512, 506), (257, 528, 513, 514), (257, 514, 506, 542), (275, 264, 292, 296), (262, 261, 535, 263), (270, 536, 268, 269), (537, 265, 264, 275), (536, 270, 267, 266), (115, 114, 113, 419), (275, 271, 272, 537), (283, 277, 535, 274), (535, 518, 269, 263), (266, 293, 538, 536), (516, 272, 259, 238), (260, 259, 272, 271), (284, 541, 282, 283), (281, 421, 541, 284), (283, 282, 278, 277), (396, 323, 116, 111), (518, 535, 277, 280), (523, 518, 280, 539), (546, 243, 527, 545), (257, 542, 287, 547), (276, 543, 542, 506), (257, 547, 286, 528), (288, 297, 549, 291), (527, 244, 287, 545), (543, 545, 287, 542), (294, 296, 292, 290), (289, 295, 285, 525), (261, 525, 285, 298), (273, 300, 301, 236), (261, 262, 548, 525), (538, 544, 302, 526), (293, 544, 538), (128, 132, 586, 297), (526, 302, 548), (548, 302, 550, 525), (273, 274, 298, 300), (261, 298, 274, 535), (291, 549, 544, 293), (502, 305, 552, 233), (372, 429, 304, 215), (501, 560, 305, 502), (555, 308, 311, 556), (556, 311, 564, 558), (554, 310, 437, 432), (558, 564, 309, 559), (551, 563, 310, 554), (561, 562, 563, 551), (428, 436, 308, 555), (559, 309, 562, 561), (309, 438, 563, 562), (436, 438, 311, 308), (563, 438, 437, 310), (311, 438, 309, 564), (566, 312, 567, 565), (553, 552, 566, 565), (554, 553, 565, 567), (551, 554, 567, 312), (552, 551, 312, 566), (568, 570, 569, 313), (304, 429, 568, 313), (555, 304, 313, 569), (428, 555, 569, 570), (429, 428, 570, 568), (571, 572, 315, 314), (307, 304, 571, 314), (556, 307, 314, 315), (555, 556, 315, 572), (304, 555, 572, 571), (574, 316, 575, 573), (557, 307, 574, 573), (558, 557, 573, 575), (556, 558, 575, 316), (307, 556, 316, 574), (577, 579, 578, 576), (305, 560, 577, 576), (561, 305, 576, 578), (559, 561, 578, 579), (560, 559, 579, 577), (317, 319, 580, 318), (306, 553, 317, 318), (432, 306, 318, 580), (554, 432, 580, 319), (553, 554, 319, 317), (320, 581, 322, 321), (560, 557, 320, 321), (559, 560, 321, 322), (558, 559, 322, 581), (557, 558, 581, 320), (583, 585, 584, 582), (552, 305, 583, 582), (551, 552, 582, 584), (561, 551, 584, 585), (305, 561, 585, 583), (323, 242, 241, 116), (418, 534, 243, 546), (254, 534, 242, 247), (241, 418, 279, 278), (112, 111, 116, 417), (116, 117, 417), (276, 540, 418, 546), (418, 540, 539), (418, 539, 280, 279), (544, 586, 587, 302), (124, 289, 588, 129), (525, 550, 588, 289), (347, 42, 494, 166), (219, 220, 595, 594), (76, 67, 591, 592), (235, 219, 594, 598), (67, 66, 590, 591), (66, 65, 589, 590), (221, 234, 597, 596), (65, 77, 593, 589), (220, 221, 596, 595), (223, 222, 600, 601), (68, 223, 601, 599), (222, 235, 598, 600), (77, 68, 599, 593), (225, 224, 603, 604), (234, 225, 604, 597), (224, 69, 602, 603), (69, 76, 592, 602), (613, 612, 603, 602), (611, 604, 603, 612), (610, 609, 606, 607), (608, 605, 606, 609), (595, 596, 611, 605), (589, 610, 607, 590), (599, 601, 609, 610), (600, 608, 609, 601), (596, 597, 604, 611), (607, 606, 612, 613), (605, 611, 612, 606), (598, 594, 608, 600), (594, 595, 605, 608), (590, 607, 613, 591), (591, 613, 602, 592), (593, 599, 610, 589)])
me_plane_000.polygons.foreach_set('use_smooth', [True] * 614)
_k = set([(0, 1), (0, 324), (1, 327), (2, 10), (2, 344), (2, 360), (3, 328), (3, 340), (4, 26), (4, 333), (4, 337), (5, 6), (5, 341), (5, 358), (6, 7), (7, 337), (8, 9), (8, 330), (9, 339), (10, 340), (11, 341), (11, 347), (17, 19), (17, 335), (17, 362), (19, 345), (20, 21), (20, 43), (20, 174), (21, 22), (22, 23), (23, 348), (24, 25), (24, 40), (25, 41), (26, 27), (26, 355), (27, 352), (28, 335), (28, 352), (28, 362), (29, 30), (29, 356), (30, 490), (31, 42), (31, 361), (39, 363), (39, 365), (40, 349), (41, 359), (42, 43), (42, 494), (59, 60), (59, 374), (60, 375), (61, 376), (61, 377), (62, 63), (62, 378), (63, 64), (64, 369), (78, 83), (78, 384), (78, 400), (79, 83), (79, 385), (79, 388), (80, 88), (80, 383), (80, 422), (81, 384), (81, 385), (81, 386), (81, 393), (82, 381), (82, 389), (82, 395), (84, 87), (84, 115), (84, 391), (85, 391), (85, 392), (85, 393), (86, 385), (86, 392), (87, 383), (88, 391), (89, 90), (89, 396), (89, 424), (90, 399), (91, 406), (91, 407), (91, 408), (92, 403), (92, 407), (97, 386), (97, 387), (98, 409), (99, 124), (99, 410), (100, 101), (100, 425), (102, 103), (102, 415), (104, 394), (105, 106), (106, 414), (112, 417), (112, 423), (114, 115), (114, 116), (115, 419), (116, 117), (116, 417), (119, 281), (119, 420), (124, 129), (124, 425), (125, 133), (125, 394), (128, 132), (128, 297), (128, 416), (129, 133), (129, 588), (132, 133), (132, 414), (132, 415), (133, 425), (134, 137), (134, 441), (134, 444), (135, 140), (135, 439), (135, 454), (136, 148), (136, 149), (136, 430), (137, 147), (137, 446), (138, 367), (138, 452), (138, 459), (139, 150), (139, 368), (139, 462), (140, 440), (140, 456), (141, 435), (141, 436), (142, 434), (142, 435), (143, 144), (143, 437), (144, 433), (145, 146), (145, 427), (145, 439), (146, 426), (146, 440), (147, 441), (147, 443), (148, 444), (148, 445), (149, 447), (149, 449), (150, 450), (150, 452), (151, 431), (151, 458), (151, 459), (152, 368), (152, 460), (152, 462), (153, 154), (153, 464), (154, 176), (154, 478), (155, 157), (155, 465), (156, 165), (156, 477), (156, 492), (157, 472), (158, 162), (158, 163), (159, 160), (159, 473), (159, 489), (160, 161), (161, 469), (162, 470), (163, 474), (163, 485), (164, 466), (164, 471), (165, 472), (166, 347), (166, 473), (173, 475), (173, 477), (174, 479), (175, 176), (175, 479), (176, 189), (177, 192), (177, 480), (178, 484), (178, 485), (179, 470), (179, 484), (179, 487), (180, 481), (180, 490), (187, 477), (187, 492), (187, 497), (189, 190), (189, 478), (190, 483), (191, 480), (191, 481), (192, 491), (214, 371), (214, 498), (215, 372), (215, 499), (216, 233), (216, 377), (217, 218), (217, 503), (218, 504), (226, 379), (226, 505), (233, 502), (237, 510), (237, 511), (237, 515), (238, 402), (238, 516), (238, 517), (239, 518), (239, 519), (239, 524), (240, 382), (240, 516), (242, 323), (242, 534), (243, 527), (243, 534), (244, 245), (244, 527), (245, 529), (248, 402), (248, 403), (248, 530), (249, 250), (249, 408), (249, 533), (250, 531), (257, 514), (257, 528), (257, 542), (259, 260), (260, 291), (261, 525), (261, 535), (262, 263), (262, 548), (266, 267), (266, 293), (268, 269), (268, 526), (270, 536), (276, 540), (276, 543), (277, 280), (277, 283), (279, 280), (279, 418), (280, 518), (281, 284), (283, 284), (291, 293), (291, 549), (293, 544), (297, 549), (302, 526), (302, 544), (302, 548), (302, 550), (304, 313), (304, 555), (304, 571), (305, 561), (305, 576), (305, 583), (306, 318), (306, 432), (306, 453), (307, 314), (307, 556), (307, 574), (308, 311), (308, 436), (309, 562), (309, 564), (310, 437), (310, 563), (311, 564), (312, 551), (312, 566), (312, 567), (313, 568), (313, 569), (314, 315), (314, 571), (315, 556), (315, 572), (316, 556), (316, 574), (316, 575), (317, 318), (317, 319), (317, 553), (318, 580), (319, 554), (319, 580), (320, 321), (320, 557), (320, 581), (321, 322), (321, 560), (322, 559), (322, 581), (323, 396), (324, 325), (325, 463), (327, 346), (327, 348), (328, 329), (329, 330), (330, 349), (331, 332), (331, 336), (332, 343), (333, 334), (334, 335), (336, 467), (337, 355), (339, 471), (341, 361), (343, 346), (344, 345), (344, 365), (346, 366), (348, 366), (349, 356), (350, 351), (350, 353), (351, 364), (353, 482), (354, 355), (354, 357), (357, 358), (358, 361), (359, 360), (360, 365), (362, 363), (364, 366), (367, 451), (367, 457), (368, 450), (369, 370), (370, 371), (372, 373), (373, 374), (375, 376), (378, 379), (380, 431), (380, 447), (380, 458), (381, 382), (383, 417), (384, 398), (386, 398), (387, 398), (387, 422), (388, 390), (388, 402), (389, 390), (389, 402), (390, 392), (395, 516), (399, 400), (400, 407), (402, 515), (404, 405), (404, 406), (405, 531), (409, 416), (415, 416), (418, 539), (418, 540), (419, 420), (422, 423), (423, 424), (426, 427), (426, 461), (427, 460), (428, 429), (428, 443), (428, 570), (429, 442), (429, 568), (430, 445), (430, 449), (431, 448), (432, 455), (432, 580), (433, 434), (439, 440), (441, 442), (442, 443), (444, 446), (445, 446), (447, 448), (448, 449), (450, 451), (451, 452), (453, 454), (453, 455), (454, 456), (455, 456), (457, 458), (457, 459), (460, 461), (461, 462), (463, 464), (465, 466), (466, 481), (467, 468), (468, 476), (469, 470), (469, 487), (473, 493), (474, 475), (474, 495), (476, 478), (482, 483), (485, 495), (486, 487), (486, 488), (488, 489), (489, 493), (491, 492), (493, 494), (495, 496), (496, 497), (498, 504), (499, 500), (500, 501), (501, 502), (503, 505), (506, 507), (506, 524), (506, 542), (507, 523), (507, 540), (508, 509), (508, 512), (508, 528), (509, 510), (509, 529), (511, 512), (511, 521), (512, 513), (512, 522), (513, 514), (513, 528), (515, 517), (517, 520), (518, 523), (519, 520), (519, 522), (520, 521), (525, 548), (525, 550), (527, 545), (529, 533), (530, 532), (532, 533), (536, 538), (538, 544), (542, 543), (543, 545), (544, 549), (550, 588), (551, 552), (551, 584), (552, 566), (552, 582), (553, 554), (553, 565), (554, 567), (555, 569), (555, 572), (557, 558), (557, 573), (558, 575), (558, 581), (559, 560), (559, 579), (560, 577), (561, 578), (561, 585), (562, 563), (565, 566), (565, 567), (568, 570), (569, 570), (571, 572), (573, 574), (573, 575), (576, 577), (576, 578), (577, 579), (578, 579), (582, 583), (582, 584), (583, 585), (584, 585), (589, 590), (589, 593), (590, 591), (591, 592), (592, 602), (593, 599), (594, 595), (594, 598), (595, 596), (596, 597), (597, 604), (598, 600), (599, 601), (600, 601), (602, 603), (603, 604)])
me_plane_000.attributes.new('sharp_edge', 'BOOLEAN', 'EDGE').data.foreach_set('value', [ (min(e.vertices), max(e.vertices)) in _k for e in me_plane_000.edges])
_uv = me_plane_000.uv_layers.new(name='UVMap')
_uv.uv.foreach_set('vector', [0.7489, 0.9354, 0.6996, 0.9055, 0.7068, 0.8896, 0.7639, 0.9172, 0.976, 0.7875, 0.8694, 0.7941, 0.8825, 0.7695, 0.9683, 0.7666, 0.5698, 0.956, 0.6057, 0.9444, 0.6143, 0.9665, 0.5781, 0.9785, 0.5976, 0.9229, 0.6572, 0.9014, 0.6626, 0.9227, 0.6057, 0.9444, 0.5904, 0.9039, 0.6554, 0.8838, 0.6572, 0.9014, 0.5976, 0.9229, 0.4018, 0.8224, 0.4885, 0.8202, 0.4699, 0.8263, 0.4114, 0.8264, 0.6626, 0.9227, 0.6705, 0.9453, 0.6143, 0.9665, 0.6057, 0.9444, 0.7009, 0.7587, 0.7006, 0.7825, 0.6925, 0.782, 0.693, 0.7586, 0.7017, 0.7435, 0.7009, 0.7587, 0.693, 0.7586, 0.6932, 0.7435, 0.7006, 0.7825, 0.7008, 0.8147, 0.6923, 0.814, 0.6925, 0.782, 0.7008, 0.8147, 0.6989, 0.8319, 0.6929, 0.8326, 0.6923, 0.814, 0.6143, 0.1696, 0.6312, 0.1212, 0.6555, 0.1328, 0.642, 0.1784, 0.642, 0.1784, 0.6555, 0.1328, 0.6762, 0.1424, 0.6652, 0.1853, 0.6312, 0.1212, 0.6434, 0.08721, 0.6657, 0.09898, 0.6555, 0.1328, 0.6555, 0.1328, 0.6657, 0.09898, 0.6855, 0.1173, 0.6762, 0.1424, 0.6143, 0.1696, 0.642, 0.1784, 0.6298, 0.2337, 0.5998, 0.2288, 0.642, 0.1784, 0.6652, 0.1853, 0.6554, 0.2378, 0.6298, 0.2337, 0.7083, 0.1932, 0.7181, 0.1483, 0.737, 0.1566, 0.7295, 0.1977, 0.7295, 0.1977, 0.737, 0.1566, 0.7555, 0.1634, 0.7505, 0.2013, 0.7181, 0.1483, 0.7221, 0.1114, 0.7404, 0.1224, 0.737, 0.1566, 0.737, 0.1566, 0.7404, 0.1224, 0.7525, 0.1368, 0.7555, 0.1634, 0.7083, 0.1932, 0.7295, 0.1977, 0.7241, 0.2477, 0.7014, 0.2449, 0.7014, 0.2449, 0.7241, 0.2477, 0.7202, 0.2973, 0.6965, 0.2948, 0.7295, 0.1977, 0.7505, 0.2013, 0.7466, 0.2499, 0.7241, 0.2477, 0.7083, 0.1932, 0.7014, 0.2449, 0.6785, 0.2415, 0.6869, 0.1895, 0.6869, 0.1895, 0.6785, 0.2415, 0.6554, 0.2378, 0.6652, 0.1853, 0.7014, 0.2449, 0.6965, 0.2948, 0.6728, 0.2918, 0.6785, 0.2415, 0.7083, 0.1932, 0.6869, 0.1895, 0.6971, 0.1454, 0.7181, 0.1483, 0.7181, 0.1483, 0.6971, 0.1454, 0.7026, 0.1107, 0.7221, 0.1114, 0.6869, 0.1895, 0.6652, 0.1853, 0.6762, 0.1424, 0.6971, 0.1454, 0.6971, 0.1454, 0.6762, 0.1424, 0.6855, 0.1173, 0.7026, 0.1107, 0.7951, 0.2023, 0.795, 0.2522, 0.7705, 0.2511, 0.773, 0.2021, 0.773, 0.2021, 0.7705, 0.2511, 0.7466, 0.2499, 0.7505, 0.2013, 0.7951, 0.2023, 0.773, 0.2021, 0.776, 0.1627, 0.7952, 0.1603, 0.7952, 0.1603, 0.776, 0.1627, 0.7749, 0.1287, 0.7953, 0.1254, 0.773, 0.2021, 0.7505, 0.2013, 0.7555, 0.1634, 0.776, 0.1627, 0.776, 0.1627, 0.7555, 0.1634, 0.7525, 0.1368, 0.7749, 0.1287, 0.6231, 0.3538, 0.62, 0.3564, 0.6167, 0.3293, 0.6231, 0.3356, 0.1595, 0.198, 0.1835, 0.1463, 0.204, 0.1767, 0.1977, 0.1915, 0.3478, 0.5385, 0.3611, 0.5655, 0.3091, 0.5992, 0.2802, 0.5711, 0.323, 0.6222, 0.3091, 0.5992, 0.3611, 0.5655, 0.4678, 0.5113, 0.1871, 0.6325, 0.1392, 0.6422, 0.1107, 0.6151, 0.1636, 0.5857, 0.2264, 0.6737, 0.2215, 0.6573, 0.3091, 0.5992, 0.323, 0.6222, 0.3478, 0.5385, 0.2802, 0.5711, 0.26, 0.5317, 0.3266, 0.494, 0.5729, 0.2281, 0.2769, 0.2284, 0.2765, 0.2229, 0.5729, 0.2228, 0.204, 0.1767, 0.2309, 0.1789, 0.2264, 0.1854, 0.2099, 0.1854, 0.167, 0.2065, 0.1591, 0.2161, 0.1545, 0.2136, 0.1595, 0.198, 0.6015, 0.309, 0.6146, 0.3183, 0.6146, 0.3205, 0.599, 0.3111, 0.6297, 0.326, 0.6287, 0.3303, 0.6271, 0.3286, 0.6266, 0.3264, 0.1642, 0.22, 0.1657, 0.2294, 0.1539, 0.2295, 0.1549, 0.2254, 0.2569, 0.2286, 0.2593, 0.2106, 0.2639, 0.2157, 0.2619, 0.2285, 0.2623, 0.2044, 0.2695, 0.215, 0.2639, 0.2157, 0.2593, 0.2106, 0.2673, 0.2227, 0.2668, 0.2285, 0.2619, 0.2285, 0.2639, 0.2157, 0.5804, 0.08056, 0.575, 0.1297, 0.5634, 0.1302, 0.5634, 0.08039, 0.2723, 0.2234, 0.2717, 0.2284, 0.2668, 0.2285, 0.2673, 0.2227, 0.2623, 0.2044, 0.2649, 0.1965, 0.2731, 0.2121, 0.2695, 0.215, 0.2695, 0.215, 0.2723, 0.2234, 0.2673, 0.2227, 0.2639, 0.2157, 0.8868, 0.503, 0.908, 0.5115, 0.8225, 0.5586, 0.802, 0.5437, 0.7009, 0.7282, 0.693, 0.7284, 0.6925, 0.7049, 0.7006, 0.7045, 0.9762, 0.1706, 0.9484, 0.1792, 0.9351, 0.1335, 0.9595, 0.1221, 0.9484, 0.1792, 0.9251, 0.186, 0.9144, 0.143, 0.9351, 0.1335, 0.9595, 0.1221, 0.9351, 0.1335, 0.9251, 0.09968, 0.9475, 0.08803, 0.9351, 0.1335, 0.9144, 0.143, 0.9052, 0.1179, 0.9251, 0.09968, 0.9762, 0.1706, 0.9903, 0.2298, 0.9603, 0.2346, 0.9484, 0.1792, 0.9484, 0.1792, 0.9603, 0.2346, 0.9347, 0.2386, 0.9251, 0.186, 0.882, 0.1936, 0.8608, 0.1981, 0.8535, 0.1569, 0.8725, 0.1487, 0.8608, 0.1981, 0.8398, 0.2015, 0.8349, 0.1636, 0.8535, 0.1569, 0.8725, 0.1487, 0.8535, 0.1569, 0.8503, 0.1227, 0.8686, 0.1118, 0.8535, 0.1569, 0.8349, 0.1636, 0.8381, 0.137, 0.8503, 0.1227, 0.882, 0.1936, 0.8886, 0.2454, 0.8659, 0.2481, 0.8608, 0.1981, 0.8608, 0.1981, 0.8659, 0.2481, 0.8434, 0.2502, 0.8398, 0.2015, 0.882, 0.1936, 0.9035, 0.1901, 0.9115, 0.2421, 0.8886, 0.2454, 0.9035, 0.1901, 0.9251, 0.186, 0.9347, 0.2386, 0.9115, 0.2421, 0.8886, 0.2454, 0.9115, 0.2421, 0.917, 0.2924, 0.8933, 0.2954, 0.882, 0.1936, 0.8725, 0.1487, 0.8935, 0.146, 0.9035, 0.1901, 0.8725, 0.1487, 0.8686, 0.1118, 0.8882, 0.1112, 0.8935, 0.146, 0.9035, 0.1901, 0.8935, 0.146, 0.9144, 0.143, 0.9251, 0.186, 0.8935, 0.146, 0.8882, 0.1112, 0.9052, 0.1179, 0.9144, 0.143, 0.7951, 0.2023, 0.8173, 0.2022, 0.8195, 0.2512, 0.795, 0.2522, 0.8173, 0.2022, 0.8398, 0.2015, 0.8434, 0.2502, 0.8195, 0.2512, 0.7951, 0.2023, 0.7952, 0.1603, 0.8145, 0.1629, 0.8173, 0.2022, 0.7952, 0.1603, 0.7953, 0.1254, 0.8158, 0.1288, 0.8145, 0.1629, 0.8173, 0.2022, 0.8145, 0.1629, 0.8349, 0.1636, 0.8398, 0.2015, 0.8145, 0.1629, 0.8158, 0.1288, 0.8381, 0.137, 0.8349, 0.1636, 0.967, 0.2968, 0.9415, 0.2985, 0.9407, 0.2894, 0.9663, 0.2881, 0.6243, 0.325, 0.6167, 0.3293, 0.6146, 0.3205, 0.6227, 0.3208, 0.2277, 0.2721, 0.2323, 0.2611, 0.2371, 0.2661, 0.2323, 0.2784, 0.1604, 0.261, 0.1988, 0.2666, 0.2055, 0.2812, 0.1858, 0.3122, 0.2323, 0.2784, 0.2682, 0.2996, 0.1858, 0.3122, 0.2055, 0.2812, 0.2734, 0.2446, 0.2766, 0.2338, 0.5729, 0.2333, 0.5746, 0.2387, 0.299, 0.4533, 0.237, 0.4941, 0.2282, 0.4551, 0.2825, 0.4283, 0.6227, 0.3208, 0.6243, 0.3222, 0.6255, 0.3243, 0.6243, 0.325, 0.299, 0.4533, 0.3266, 0.494, 0.26, 0.5317, 0.237, 0.4941, 0.5729, 0.2281, 0.5729, 0.2333, 0.2766, 0.2338, 0.2769, 0.2284, 0.2056, 0.2626, 0.1988, 0.2666, 0.1604, 0.261, 0.1677, 0.2523, 0.6243, 0.325, 0.6271, 0.3286, 0.6231, 0.3356, 0.6167, 0.3293, 0.3669, 0.3665, 0.3766, 0.3617, 0.3744, 0.3693, 0.1725, 0.2293, 0.1723, 0.2442, 0.1645, 0.2388, 0.1657, 0.2294, 0.2674, 0.2342, 0.2642, 0.2413, 0.2619, 0.2285, 0.2668, 0.2285, 0.2724, 0.2334, 0.2674, 0.2342, 0.2668, 0.2285, 0.2717, 0.2284, 0.2697, 0.2419, 0.2642, 0.2413, 0.2674, 0.2342, 0.2724, 0.2334, 0.7017, 0.7435, 0.6932, 0.7435, 0.693, 0.7284, 0.7009, 0.7282, 0.5441, 0.01794, 0.5634, 0.01833, 0.5634, 0.05301, 0.5449, 0.05272, 0.7466, 0.9946, 0.719, 0.9736, 0.7337, 0.955, 0.7617, 0.9761, 0.7337, 0.955, 0.6898, 0.9234, 0.6996, 0.9055, 0.7489, 0.9354, 0.7639, 0.9172, 0.7068, 0.8896, 0.7092, 0.8707, 0.782, 0.8903, 0.9827, 0.8191, 0.9164, 0.8224, 0.9038, 0.815, 0.986, 0.8131, 0.8055, 0.7977, 0.7006, 0.7825, 0.7009, 0.7587, 0.8006, 0.772, 0.8006, 0.772, 0.7009, 0.7587, 0.7017, 0.7435, 0.8002, 0.7435, 0.9258, 0.9635, 0.865, 0.9297, 0.8883, 0.9316, 0.9265, 0.9552, 0.908, 0.9756, 0.8225, 0.9284, 0.865, 0.9297, 0.9258, 0.9635, 0.986, 0.8131, 0.9038, 0.815, 0.8694, 0.7941, 0.976, 0.7875, 0.8682, 0.9898, 0.7829, 0.9633, 0.802, 0.9433, 0.8868, 0.984, 0.8868, 0.984, 0.802, 0.9433, 0.8225, 0.9284, 0.908, 0.9756, 0.9683, 0.7666, 0.8825, 0.7695, 0.8801, 0.7435, 0.9653, 0.7435, 0.7617, 0.9761, 0.7337, 0.955, 0.7489, 0.9354, 0.7829, 0.9633, 0.7829, 0.9633, 0.7489, 0.9354, 0.7639, 0.9172, 0.802, 0.9433, 0.802, 0.9433, 0.7639, 0.9172, 0.782, 0.8903, 0.8225, 0.9284, 0.7008, 0.8147, 0.7006, 0.7825, 0.8055, 0.7977, 0.7878, 0.8288, 0.8694, 0.7941, 0.8055, 0.7977, 0.8006, 0.772, 0.8825, 0.7695, 0.8825, 0.7695, 0.8006, 0.772, 0.8002, 0.7435, 0.8801, 0.7435, 0.7092, 0.8707, 0.6989, 0.8319, 0.7829, 0.8516, 0.782, 0.8903, 0.6989, 0.8319, 0.7008, 0.8147, 0.7878, 0.8288, 0.7829, 0.8516, 0.9767, 0.8242, 0.9319, 0.828, 0.9164, 0.8224, 0.9827, 0.8191, 0.7337, 0.955, 0.719, 0.9736, 0.6756, 0.9412, 0.6898, 0.9234, 0.5791, 0.8772, 0.6527, 0.867, 0.6554, 0.8838, 0.5904, 0.9039, 0.3961, 0.8157, 0.5024, 0.8134, 0.4885, 0.8202, 0.4018, 0.8224, 0.5877, 0.767, 0.693, 0.7586, 0.6925, 0.782, 0.5828, 0.7883, 0.5884, 0.7435, 0.6932, 0.7435, 0.693, 0.7586, 0.5877, 0.767, 0.407, 0.895, 0.4728, 0.8803, 0.501, 0.8845, 0.4038, 0.9074, 0.4038, 0.9074, 0.501, 0.8845, 0.5429, 0.8986, 0.4298, 0.9251, 0.4159, 0.7873, 0.529, 0.7878, 0.5024, 0.8134, 0.3961, 0.8157, 0.4538, 0.9409, 0.5592, 0.9181, 0.5593, 0.9373, 0.4725, 0.9545, 0.4298, 0.9251, 0.5429, 0.8986, 0.5592, 0.9181, 0.4538, 0.9409, 0.4257, 0.7664, 0.5153, 0.7664, 0.529, 0.7878, 0.4159, 0.7873, 0.5593, 0.9373, 0.5976, 0.9229, 0.6057, 0.9444, 0.5698, 0.956, 0.5592, 0.9181, 0.5904, 0.9039, 0.5976, 0.9229, 0.5593, 0.9373, 0.5429, 0.8986, 0.5791, 0.8772, 0.5904, 0.9039, 0.5592, 0.9181, 0.5841, 0.8182, 0.5828, 0.7883, 0.6925, 0.782, 0.6923, 0.814, 0.5153, 0.7664, 0.5877, 0.767, 0.5828, 0.7883, 0.529, 0.7878, 0.5791, 0.8772, 0.5853, 0.8394, 0.6929, 0.8326, 0.6527, 0.867, 0.5853, 0.8394, 0.5841, 0.8182, 0.6923, 0.814, 0.6929, 0.8326, 0.6898, 0.9234, 0.6756, 0.9412, 0.6707, 0.9363, 0.6841, 0.9198, 0.6996, 0.9055, 0.6898, 0.9234, 0.6841, 0.9198, 0.6934, 0.9026, 0.7068, 0.8896, 0.6996, 0.9055, 0.6934, 0.9026, 0.7002, 0.8875, 0.7092, 0.8707, 0.7068, 0.8896, 0.7002, 0.8875, 0.7019, 0.8714, 0.9319, 0.828, 0.9767, 0.8242, 0.9797, 0.8303, 0.9312, 0.8343, 0.9827, 0.8191, 0.986, 0.8131, 0.9926, 0.8137, 0.9891, 0.8235, 0.8883, 0.9316, 0.865, 0.9297, 0.8658, 0.9228, 0.8903, 0.9257, 0.865, 0.9297, 0.8225, 0.9284, 0.8255, 0.9212, 0.8658, 0.9228, 0.908, 0.9756, 0.9258, 0.9635, 0.9317, 0.967, 0.9107, 0.981, 0.9265, 0.9552, 0.8883, 0.9316, 0.8903, 0.9257, 0.9347, 0.9529, 0.9258, 0.9635, 0.9265, 0.9552, 0.9347, 0.9529, 0.9317, 0.967, 0.986, 0.8131, 0.976, 0.7875, 0.9828, 0.785, 0.9926, 0.8137, 0.8868, 0.984, 0.908, 0.9756, 0.9107, 0.981, 0.8892, 0.9901, 0.8682, 0.9898, 0.8868, 0.984, 0.8892, 0.9901, 0.8688, 0.9968, 0.5634, 0.01833, 0.5827, 0.01794, 0.5819, 0.05272, 0.5634, 0.05301, 0.9683, 0.7666, 0.9653, 0.7435, 0.9722, 0.7435, 0.975, 0.7647, 0.976, 0.7875, 0.9683, 0.7666, 0.975, 0.7647, 0.9828, 0.785, 0.9038, 0.815, 0.9164, 0.8224, 0.9141, 0.829, 0.9004, 0.8216, 0.8694, 0.7941, 0.9038, 0.815, 0.9004, 0.8216, 0.8676, 0.8021, 0.7829, 0.9633, 0.8682, 0.9898, 0.8688, 0.9968, 0.7833, 0.9718, 0.7617, 0.9761, 0.7829, 0.9633, 0.7833, 0.9718, 0.7661, 0.9819, 0.9683, 0.7203, 0.975, 0.7222, 0.9722, 0.7435, 0.9653, 0.7435, 0.8225, 0.9284, 0.782, 0.8903, 0.7892, 0.886, 0.8255, 0.9212, 0.782, 0.8903, 0.7829, 0.8516, 0.7897, 0.8523, 0.7892, 0.886, 0.8055, 0.7977, 0.8694, 0.7941, 0.8676, 0.8021, 0.8095, 0.8063, 0.4291, 0.7435, 0.4257, 0.7205, 0.5153, 0.7205, 0.517, 0.7435, 0.7878, 0.8288, 0.8055, 0.7977, 0.8095, 0.8063, 0.7944, 0.8318, 0.6989, 0.8319, 0.7092, 0.8707, 0.7019, 0.8714, 0.6929, 0.8326, 0.7829, 0.8516, 0.7878, 0.8288, 0.7944, 0.8318, 0.7897, 0.8523, 0.9767, 0.8242, 0.9827, 0.8191, 0.9891, 0.8235, 0.9797, 0.8303, 0.9164, 0.8224, 0.9319, 0.828, 0.9312, 0.8343, 0.9141, 0.829, 0.7466, 0.9946, 0.7617, 0.9761, 0.7661, 0.9819, 0.7524, 0.9987, 0.6484, 0.3808, 0.6655, 0.3628, 0.6827, 0.3937, 0.6688, 0.4092, 0.5998, 0.2288, 0.6298, 0.2337, 0.6235, 0.2871, 0.5948, 0.2869, 0.6298, 0.2337, 0.6554, 0.2378, 0.6491, 0.2886, 0.6235, 0.2871, 0.7241, 0.2477, 0.7466, 0.2499, 0.7434, 0.2991, 0.7202, 0.2973, 0.6785, 0.2415, 0.6728, 0.2918, 0.6491, 0.2886, 0.6554, 0.2378, 0.795, 0.2522, 0.7949, 0.301, 0.7682, 0.3007, 0.7705, 0.2511, 0.7705, 0.2511, 0.7682, 0.3007, 0.7434, 0.2991, 0.7466, 0.2499, 0.5957, 0.2958, 0.5948, 0.2869, 0.6235, 0.2871, 0.6228, 0.2959, 0.6228, 0.2959, 0.6235, 0.2871, 0.6491, 0.2886, 0.6483, 0.2977, 0.6483, 0.2977, 0.6491, 0.2886, 0.6728, 0.2918, 0.6724, 0.3005, 0.6724, 0.3005, 0.6728, 0.2918, 0.6965, 0.2948, 0.6965, 0.3033, 0.6965, 0.3033, 0.6965, 0.2948, 0.7202, 0.2973, 0.7205, 0.3054, 0.7205, 0.3054, 0.7202, 0.2973, 0.7434, 0.2991, 0.7441, 0.3068, 0.7441, 0.3068, 0.7434, 0.2991, 0.7682, 0.3007, 0.769, 0.3081, 0.769, 0.3081, 0.7682, 0.3007, 0.7949, 0.301, 0.7949, 0.308, 0.7445, 0.3126, 0.769, 0.3081, 0.7682, 0.3457, 0.7479, 0.3499, 0.6655, 0.3628, 0.6829, 0.3471, 0.697, 0.3802, 0.6827, 0.3937, 0.769, 0.3081, 0.7949, 0.308, 0.7905, 0.3443, 0.7682, 0.3457, 0.6829, 0.3471, 0.7021, 0.333, 0.7127, 0.368, 0.697, 0.3802, 0.03042, 0.126, 0.05747, 0.07484, 0.2023, 0.1104, 0.1798, 0.1361, 0.1989, 0.04233, 0.2023, 0.1104, 0.05747, 0.07484, 0.08485, 0.04244, 0.1813, 0.1408, 0.2058, 0.1156, 0.2075, 0.1191, 0.1835, 0.1463, 0.2264, 0.1854, 0.2309, 0.1789, 0.2361, 0.1912, 0.2314, 0.1963, 0.2686, 0.151, 0.2664, 0.1567, 0.2469, 0.1255, 0.2487, 0.1215, 0.2058, 0.1156, 0.2487, 0.1215, 0.2469, 0.1255, 0.2075, 0.1191, 0.02961, 0.1328, 0.1813, 0.1408, 0.1835, 0.1463, 0.03123, 0.138, 0.1591, 0.2161, 0.167, 0.2065, 0.1718, 0.2144, 0.1642, 0.22, 0.167, 0.2065, 0.2045, 0.1954, 0.2092, 0.1991, 0.1718, 0.2144, 0.2309, 0.1789, 0.204, 0.1767, 0.1835, 0.1463, 0.2664, 0.1567, 0.2314, 0.1963, 0.2267, 0.2011, 0.2224, 0.1915, 0.2264, 0.1854, 0.01434, 0.2314, 0.01762, 0.2255, 0.1472, 0.2264, 0.1469, 0.2296, 0.01762, 0.2255, 0.01912, 0.1985, 0.1545, 0.2136, 0.1472, 0.2264, 0.2664, 0.1567, 0.1835, 0.1463, 0.2075, 0.1191, 0.2469, 0.1255, 0.1591, 0.2161, 0.1642, 0.22, 0.1549, 0.2254, 0.151, 0.2262, 0.2099, 0.1854, 0.2264, 0.1854, 0.2224, 0.1915, 0.212, 0.1904, 0.03123, 0.138, 0.1835, 0.1463, 0.1595, 0.198, 0.05146, 0.1704, 0.2032, 0.03951, 0.2066, 0.1074, 0.2023, 0.1104, 0.1989, 0.04233, 0.2721, 0.1463, 0.2513, 0.1185, 0.5688, 0.1728, 0.5691, 0.186, 0.2721, 0.1463, 0.2686, 0.151, 0.2487, 0.1215, 0.2513, 0.1185, 0.4669, 0.5195, 0.3276, 0.6248, 0.323, 0.6222, 0.4678, 0.5113, 0.03042, 0.126, 0.1798, 0.1361, 0.1813, 0.1408, 0.02961, 0.1328, 0.2731, 0.2121, 0.5746, 0.2174, 0.5729, 0.2228, 0.2765, 0.2229, 0.1825, 0.6868, 0.1328, 0.6744, 0.1309, 0.6686, 0.1817, 0.6796, 0.5691, 0.186, 0.5676, 0.1916, 0.2686, 0.151, 0.2721, 0.1463, 0.3278, 0.6317, 0.323, 0.631, 0.323, 0.6222, 0.3276, 0.6248, 0.323, 0.631, 0.2279, 0.6804, 0.2264, 0.6737, 0.323, 0.6222, 0.2279, 0.6804, 0.1825, 0.6868, 0.1817, 0.6796, 0.2264, 0.6737, 0.02053, 0.6653, 0.03596, 0.6567, 0.04807, 0.6745, 0.02448, 0.6704, 0.03596, 0.6567, 0.07354, 0.6358, 0.09038, 0.6713, 0.04807, 0.6745, 0.09038, 0.6713, 0.07354, 0.6358, 0.1309, 0.6686, 0.1267, 0.6718, 0.2802, 0.5711, 0.3091, 0.5992, 0.2215, 0.6573, 0.2215, 0.6121, 0.1309, 0.6686, 0.07354, 0.6358, 0.07902, 0.6328, 0.1346, 0.6593, 0.1346, 0.6593, 0.07902, 0.6328, 0.1107, 0.6151, 0.1392, 0.6422, 0.1346, 0.6593, 0.1392, 0.6422, 0.1871, 0.6325, 0.1893, 0.6677, 0.1798, 0.1361, 0.2023, 0.1104, 0.2058, 0.1156, 0.1813, 0.1408, 0.1893, 0.6677, 0.1871, 0.6325, 0.2215, 0.6121, 0.2215, 0.6573, 0.1817, 0.6796, 0.1893, 0.6677, 0.2215, 0.6573, 0.2264, 0.6737, 0.2215, 0.6121, 0.1871, 0.6325, 0.1636, 0.5857, 0.2023, 0.5641, 0.6221, 0.375, 0.6263, 0.3753, 0.6211, 0.3891, 0.6184, 0.3866, 0.4678, 0.5113, 0.3611, 0.5655, 0.6165, 0.3721, 0.6141, 0.3837, 0.6271, 0.3286, 0.6243, 0.325, 0.6255, 0.3243, 0.6266, 0.3264, 0.2825, 0.4283, 0.5796, 0.3074, 0.5915, 0.3149, 0.299, 0.4533, 0.3478, 0.5385, 0.3266, 0.494, 0.6081, 0.3342, 0.6161, 0.3582, 0.2802, 0.5711, 0.2215, 0.6121, 0.2023, 0.5641, 0.26, 0.5317, 0.1309, 0.6686, 0.1346, 0.6593, 0.1893, 0.6677, 0.1817, 0.6796, 0.2023, 0.1104, 0.2513, 0.1185, 0.2487, 0.1215, 0.2058, 0.1156, 0.2507, 0.1151, 0.2513, 0.1185, 0.2023, 0.1104, 0.2066, 0.1074, 0.3838, 0.09481, 0.2507, 0.1151, 0.2066, 0.1074, 0.2032, 0.03951, 0.3838, 0.09481, 0.3894, 0.09884, 0.2513, 0.1185, 0.2507, 0.1151, 0.151, 0.2262, 0.1549, 0.2254, 0.1539, 0.2295, 0.1502, 0.2296, 0.2314, 0.1963, 0.2361, 0.1912, 0.2649, 0.1965, 0.2623, 0.2044, 0.1472, 0.2264, 0.151, 0.2262, 0.1502, 0.2296, 0.1469, 0.2296, 0.2045, 0.1954, 0.167, 0.2065, 0.1595, 0.198, 0.1977, 0.1915, 0.2099, 0.1854, 0.2045, 0.1954, 0.1977, 0.1915, 0.204, 0.1767, 0.6167, 0.3293, 0.6081, 0.3342, 0.5915, 0.3149, 0.5951, 0.3124, 0.151, 0.2262, 0.1472, 0.2264, 0.1545, 0.2136, 0.1591, 0.2161, 0.5746, 0.2174, 0.2731, 0.2121, 0.2649, 0.1965, 0.5762, 0.2102, 0.2649, 0.1965, 0.2361, 0.1912, 0.2309, 0.1789, 0.2664, 0.1567, 0.2045, 0.1954, 0.2099, 0.1854, 0.212, 0.1904, 0.2092, 0.1991, 0.01912, 0.1985, 0.05146, 0.1704, 0.1595, 0.198, 0.1545, 0.2136, 0.62, 0.3564, 0.6231, 0.3538, 0.6262, 0.3527, 0.6258, 0.3568, 0.6282, 0.3228, 0.6297, 0.326, 0.6266, 0.3264, 0.6255, 0.3243, 0.6287, 0.3303, 0.6251, 0.3368, 0.6231, 0.3356, 0.6271, 0.3286, 0.2664, 0.1567, 0.571, 0.1971, 0.5762, 0.2102, 0.2649, 0.1965, 0.2686, 0.151, 0.5676, 0.1916, 0.571, 0.1971, 0.2664, 0.1567, 0.6221, 0.375, 0.6184, 0.3866, 0.6141, 0.3837, 0.6165, 0.3721, 0.4735, 0.5247, 0.4669, 0.5195, 0.4749, 0.5127, 0.4763, 0.5178, 0.5688, 0.1728, 0.2513, 0.1185, 0.3894, 0.09884, 0.5671, 0.1615, 0.4735, 0.5247, 0.3278, 0.6317, 0.3276, 0.6248, 0.4669, 0.5195, 0.4669, 0.5195, 0.4678, 0.5113, 0.4749, 0.5127, 0.1725, 0.2293, 0.1718, 0.2144, 0.1953, 0.2237, 0.1952, 0.2287, 0.6141, 0.3837, 0.6184, 0.3866, 0.4749, 0.5127, 0.4678, 0.5113, 0.6211, 0.3891, 0.4763, 0.5178, 0.4749, 0.5127, 0.6184, 0.3866, 0.1725, 0.2293, 0.1657, 0.2294, 0.1642, 0.22, 0.1718, 0.2144, 0.2765, 0.2229, 0.2769, 0.2284, 0.2717, 0.2284, 0.2723, 0.2234, 0.2623, 0.2044, 0.2593, 0.2106, 0.2267, 0.2011, 0.2314, 0.1963, 0.5211, 0.0737, 0.5206, 0.05532, 0.5449, 0.05272, 0.5464, 0.08056, 0.5099, 0.08437, 0.5211, 0.0737, 0.5464, 0.08056, 0.5206, 0.05532, 0.5089, 0.04573, 0.5449, 0.05272, 0.5089, 0.04573, 0.5065, 0.01018, 0.5441, 0.01794, 0.5449, 0.05272, 0.2765, 0.2229, 0.2723, 0.2234, 0.2695, 0.215, 0.2731, 0.2121, 0.5164, 0.1322, 0.5099, 0.08437, 0.5464, 0.08056, 0.5518, 0.1297, 0.7227, 0.3212, 0.7445, 0.3126, 0.7479, 0.3499, 0.7297, 0.3576, 0.631, 0.4009, 0.6484, 0.3808, 0.6688, 0.4092, 0.6545, 0.4263, 0.7021, 0.333, 0.7227, 0.3212, 0.7297, 0.3576, 0.7127, 0.368, 0.3322, 0.7072, 0.3414, 0.7307, 0.1803, 0.7474, 0.1789, 0.7414, 0.3414, 0.7307, 0.3433, 0.7557, 0.1806, 0.7534, 0.1803, 0.7474, 0.2938, 0.8502, 0.2696, 0.8638, 0.1698, 0.782, 0.174, 0.7759, 0.3433, 0.7557, 0.3393, 0.7816, 0.1802, 0.7594, 0.1806, 0.7534, 0.3148, 0.8303, 0.2938, 0.8502, 0.174, 0.7759, 0.1768, 0.7707, 0.3297, 0.8073, 0.3148, 0.8303, 0.1768, 0.7707, 0.1788, 0.7652, 0.3174, 0.6878, 0.3322, 0.7072, 0.1789, 0.7414, 0.1767, 0.7344, 0.3393, 0.7816, 0.3297, 0.8073, 0.1788, 0.7652, 0.1802, 0.7594, 0.1802, 0.7594, 0.1788, 0.7652, 0.1753, 0.7701, 0.1584, 0.7554, 0.1697, 0.7386, 0.1751, 0.7425, 0.1787, 0.7477, 0.1584, 0.7554, 0.1753, 0.7701, 0.1703, 0.7739, 0.1637, 0.7761, 0.1584, 0.7554, 0.1787, 0.7477, 0.1806, 0.7534, 0.1802, 0.7594, 0.1584, 0.7554, 0.3589, 0.8711, 0.348, 0.882, 0.3436, 0.8717, 0.3486, 0.8692, 0.7682, 0.3457, 0.7625, 0.3605, 0.7512, 0.3637, 0.7479, 0.3499, 0.2938, 0.8502, 0.3436, 0.8717, 0.348, 0.882, 0.333, 0.8975, 0.3148, 0.8303, 0.3486, 0.8692, 0.3436, 0.8717, 0.2938, 0.8502, 0.3717, 0.8588, 0.3589, 0.8711, 0.3486, 0.8692, 0.3148, 0.8303, 0.3278, 0.6493, 0.3427, 0.6546, 0.3351, 0.6618, 0.3286, 0.6597, 0.6688, 0.4092, 0.6704, 0.4239, 0.663, 0.4344, 0.6545, 0.4263, 0.3322, 0.7072, 0.3351, 0.6618, 0.3427, 0.6546, 0.3578, 0.662, 0.3174, 0.6878, 0.3286, 0.6597, 0.3351, 0.6618, 0.3322, 0.7072, 0.3117, 0.645, 0.3278, 0.6493, 0.3286, 0.6597, 0.3174, 0.6878, 0.3672, 0.6735, 0.376, 0.6833, 0.3663, 0.6859, 0.3624, 0.6818, 0.6827, 0.3937, 0.6829, 0.4092, 0.6757, 0.4186, 0.6688, 0.4092, 0.3414, 0.7307, 0.3663, 0.6859, 0.376, 0.6833, 0.386, 0.6953, 0.3322, 0.7072, 0.3624, 0.6818, 0.3663, 0.6859, 0.3414, 0.7307, 0.3578, 0.662, 0.3672, 0.6735, 0.3624, 0.6818, 0.3322, 0.7072, 0.3894, 0.7095, 0.393, 0.7206, 0.3837, 0.7202, 0.3821, 0.7154, 0.697, 0.3802, 0.6967, 0.3959, 0.6893, 0.4042, 0.6827, 0.3937, 0.3433, 0.7557, 0.3837, 0.7202, 0.393, 0.7206, 0.3985, 0.7343, 0.3414, 0.7307, 0.3821, 0.7154, 0.3837, 0.7202, 0.3433, 0.7557, 0.386, 0.6953, 0.3894, 0.7095, 0.3821, 0.7154, 0.3414, 0.7307, 0.3954, 0.7881, 0.3935, 0.7999, 0.3851, 0.7948, 0.387, 0.7907, 0.7297, 0.3576, 0.7268, 0.3737, 0.7177, 0.3803, 0.7127, 0.368, 0.3297, 0.8073, 0.3851, 0.7948, 0.3935, 0.7999, 0.3917, 0.8163, 0.3393, 0.7816, 0.387, 0.7907, 0.3851, 0.7948, 0.3297, 0.8073, 0.3986, 0.7745, 0.3954, 0.7881, 0.387, 0.7907, 0.3393, 0.7816, 0.3141, 0.9048, 0.2959, 0.9117, 0.2979, 0.8987, 0.3047, 0.8984, 0.7905, 0.3443, 0.7826, 0.3579, 0.7698, 0.3595, 0.7682, 0.3457, 0.2696, 0.8638, 0.2979, 0.8987, 0.2959, 0.9117, 0.2696, 0.9187, 0.2938, 0.8502, 0.3047, 0.8984, 0.2979, 0.8987, 0.2696, 0.8638, 0.333, 0.8975, 0.3141, 0.9048, 0.3047, 0.8984, 0.2938, 0.8502, 0.3971, 0.7488, 0.3971, 0.7601, 0.3887, 0.7572, 0.3887, 0.7523, 0.7127, 0.368, 0.7113, 0.384, 0.703, 0.3916, 0.697, 0.3802, 0.3393, 0.7816, 0.3887, 0.7572, 0.3971, 0.7601, 0.3986, 0.7745, 0.3433, 0.7557, 0.3887, 0.7523, 0.3887, 0.7572, 0.3393, 0.7816, 0.3985, 0.7343, 0.3971, 0.7488, 0.3887, 0.7523, 0.3433, 0.7557, 0.3842, 0.8299, 0.3787, 0.8416, 0.3716, 0.8341, 0.3748, 0.8305, 0.7479, 0.3499, 0.7436, 0.3656, 0.7337, 0.3708, 0.7297, 0.3576, 0.3148, 0.8303, 0.3716, 0.8341, 0.3787, 0.8416, 0.3717, 0.8588, 0.3297, 0.8073, 0.3748, 0.8305, 0.3716, 0.8341, 0.3148, 0.8303, 0.3917, 0.8163, 0.3842, 0.8299, 0.3748, 0.8305, 0.3297, 0.8073, 0.7466, 0.4924, 0.7617, 0.5109, 0.7337, 0.532, 0.719, 0.5134, 0.7337, 0.532, 0.7489, 0.5516, 0.6996, 0.5814, 0.6899, 0.5636, 0.7489, 0.5516, 0.7639, 0.5697, 0.7068, 0.5973, 0.6996, 0.5814, 0.7639, 0.5697, 0.782, 0.5966, 0.7092, 0.6163, 0.7068, 0.5973, 0.9827, 0.6678, 0.986, 0.6739, 0.9038, 0.6719, 0.9164, 0.6646, 0.8055, 0.6892, 0.8006, 0.715, 0.7009, 0.7282, 0.7006, 0.7045, 0.8006, 0.715, 0.8002, 0.7435, 0.7017, 0.7435, 0.7009, 0.7282, 0.9258, 0.5235, 0.9265, 0.5318, 0.8883, 0.5554, 0.865, 0.5573, 0.908, 0.5115, 0.9258, 0.5235, 0.865, 0.5573, 0.8225, 0.5586, 0.986, 0.6739, 0.976, 0.6995, 0.8694, 0.6929, 0.9038, 0.6719, 0.8682, 0.4972, 0.8868, 0.503, 0.802, 0.5437, 0.7829, 0.5237, 0.9683, 0.7203, 0.9653, 0.7435, 0.8801, 0.7435, 0.8825, 0.7174, 0.976, 0.6995, 0.9683, 0.7203, 0.8825, 0.7174, 0.8694, 0.6929, 0.7617, 0.5109, 0.7829, 0.5237, 0.7489, 0.5516, 0.7337, 0.532, 0.7829, 0.5237, 0.802, 0.5437, 0.7639, 0.5697, 0.7489, 0.5516, 0.802, 0.5437, 0.8225, 0.5586, 0.782, 0.5966, 0.7639, 0.5697, 0.7008, 0.6722, 0.7878, 0.6581, 0.8055, 0.6892, 0.7006, 0.7045, 0.8694, 0.6929, 0.8825, 0.7174, 0.8006, 0.715, 0.8055, 0.6892, 0.8825, 0.7174, 0.8801, 0.7435, 0.8002, 0.7435, 0.8006, 0.715, 0.7092, 0.6163, 0.782, 0.5966, 0.7829, 0.6354, 0.6989, 0.6551, 0.6989, 0.6551, 0.7829, 0.6354, 0.7878, 0.6581, 0.7008, 0.6722, 0.9767, 0.6628, 0.9827, 0.6678, 0.9164, 0.6646, 0.9319, 0.659, 0.7337, 0.532, 0.6899, 0.5636, 0.6756, 0.5458, 0.719, 0.5134, 0.5976, 0.5641, 0.6058, 0.5426, 0.6626, 0.5643, 0.6572, 0.5855, 0.5904, 0.5831, 0.5976, 0.5641, 0.6572, 0.5855, 0.6554, 0.6032, 0.5792, 0.6098, 0.5904, 0.5831, 0.6554, 0.6032, 0.6527, 0.62, 0.3961, 0.6712, 0.4018, 0.6645, 0.4885, 0.6668, 0.5025, 0.6735, 0.5877, 0.7199, 0.5828, 0.6986, 0.6925, 0.7049, 0.693, 0.7284, 0.5634, 0.08039, 0.5464, 0.08056, 0.5449, 0.05272, 0.5634, 0.05301, 0.4071, 0.5919, 0.4039, 0.5795, 0.501, 0.6024, 0.4728, 0.6066, 0.4039, 0.5795, 0.4299, 0.5618, 0.5429, 0.5884, 0.501, 0.6024, 0.4159, 0.6996, 0.3961, 0.6712, 0.5025, 0.6735, 0.529, 0.6992, 0.4539, 0.546, 0.4726, 0.5324, 0.5594, 0.5497, 0.5592, 0.5688, 0.4299, 0.5618, 0.4539, 0.546, 0.5592, 0.5688, 0.5429, 0.5884, 0.4257, 0.7205, 0.4159, 0.6996, 0.529, 0.6992, 0.5153, 0.7205, 0.5594, 0.5497, 0.5699, 0.5309, 0.6058, 0.5426, 0.5976, 0.5641, 0.5592, 0.5688, 0.5594, 0.5497, 0.5976, 0.5641, 0.5904, 0.5831, 0.5429, 0.5884, 0.5592, 0.5688, 0.5904, 0.5831, 0.5792, 0.6098, 0.5841, 0.6687, 0.6923, 0.673, 0.6925, 0.7049, 0.5828, 0.6986, 0.5153, 0.7205, 0.529, 0.6992, 0.5828, 0.6986, 0.5877, 0.7199, 0.517, 0.7435, 0.5884, 0.7435, 0.5877, 0.767, 0.5153, 0.7664, 0.5792, 0.6098, 0.6527, 0.62, 0.6929, 0.6544, 0.5853, 0.6476, 0.5853, 0.6476, 0.6929, 0.6544, 0.6923, 0.673, 0.5841, 0.6687, 0.4018, 0.6645, 0.4114, 0.6605, 0.47, 0.6607, 0.4885, 0.6668, 0.5699, 0.5309, 0.5782, 0.5085, 0.6143, 0.5205, 0.6058, 0.5426, 0.6626, 0.5643, 0.6058, 0.5426, 0.6143, 0.5205, 0.6705, 0.5417, 0.6996, 0.5814, 0.6934, 0.5844, 0.6841, 0.5671, 0.6899, 0.5636, 0.7068, 0.5973, 0.7002, 0.5995, 0.6934, 0.5844, 0.6996, 0.5814, 0.7092, 0.6163, 0.7019, 0.6155, 0.7002, 0.5995, 0.7068, 0.5973, 0.9319, 0.659, 0.9312, 0.6527, 0.9797, 0.6566, 0.9767, 0.6628, 0.9827, 0.6678, 0.9891, 0.6634, 0.9926, 0.6732, 0.986, 0.6739, 0.8883, 0.5554, 0.8903, 0.5613, 0.8657, 0.5642, 0.865, 0.5573, 0.865, 0.5573, 0.8657, 0.5642, 0.8255, 0.5658, 0.8225, 0.5586, 0.517, 0.7435, 0.5153, 0.7205, 0.5877, 0.7199, 0.5884, 0.7435, 0.908, 0.5115, 0.9107, 0.506, 0.9316, 0.52, 0.9258, 0.5235, 0.9265, 0.5318, 0.9347, 0.5341, 0.8903, 0.5613, 0.8883, 0.5554, 0.9258, 0.5235, 0.9316, 0.52, 0.9347, 0.5341, 0.9265, 0.5318, 0.986, 0.6739, 0.9926, 0.6732, 0.9828, 0.702, 0.976, 0.6995, 0.8868, 0.503, 0.8892, 0.4969, 0.9107, 0.506, 0.908, 0.5115, 0.8682, 0.4972, 0.8688, 0.4902, 0.8892, 0.4969, 0.8868, 0.503, 0.5884, 0.7435, 0.5877, 0.7199, 0.693, 0.7284, 0.6932, 0.7435, 0.976, 0.6995, 0.9828, 0.702, 0.975, 0.7222, 0.9683, 0.7203, 0.9038, 0.6719, 0.9004, 0.6654, 0.9141, 0.658, 0.9164, 0.6646, 0.8694, 0.6929, 0.8676, 0.6848, 0.9004, 0.6654, 0.9038, 0.6719, 0.7829, 0.5237, 0.7833, 0.5152, 0.8688, 0.4902, 0.8682, 0.4972, 0.7617, 0.5109, 0.7661, 0.5051, 0.7833, 0.5152, 0.7829, 0.5237, 0.8225, 0.5586, 0.8255, 0.5658, 0.7892, 0.6009, 0.782, 0.5966, 0.782, 0.5966, 0.7892, 0.6009, 0.7897, 0.6346, 0.7829, 0.6354, 0.7006, 0.7045, 0.6925, 0.7049, 0.6923, 0.673, 0.7008, 0.6722, 0.8055, 0.6892, 0.8095, 0.6807, 0.8676, 0.6848, 0.8694, 0.6929, 0.4291, 0.7435, 0.517, 0.7435, 0.5153, 0.7664, 0.4257, 0.7664, 0.7878, 0.6581, 0.7944, 0.6551, 0.8095, 0.6807, 0.8055, 0.6892, 0.6989, 0.6551, 0.6929, 0.6544, 0.7019, 0.6155, 0.7092, 0.6163, 0.7008, 0.6722, 0.6923, 0.673, 0.6929, 0.6544, 0.6989, 0.6551, 0.7829, 0.6354, 0.7897, 0.6346, 0.7944, 0.6551, 0.7878, 0.6581, 0.9767, 0.6628, 0.9797, 0.6566, 0.9891, 0.6634, 0.9827, 0.6678, 0.9164, 0.6646, 0.9141, 0.658, 0.9312, 0.6527, 0.9319, 0.659, 0.6899, 0.5636, 0.6841, 0.5671, 0.6707, 0.5507, 0.6756, 0.5458, 0.9437, 0.3783, 0.9172, 0.4012, 0.9021, 0.3868, 0.9262, 0.3606, 0.9903, 0.2298, 0.995, 0.288, 0.9663, 0.2881, 0.9603, 0.2346, 0.9603, 0.2346, 0.9663, 0.2881, 0.9407, 0.2894, 0.9347, 0.2386, 0.8886, 0.2454, 0.8933, 0.2954, 0.8696, 0.2977, 0.8659, 0.2481, 0.8659, 0.2481, 0.8696, 0.2977, 0.8464, 0.2994, 0.8434, 0.2502, 0.9115, 0.2421, 0.9347, 0.2386, 0.9407, 0.2894, 0.917, 0.2924, 0.795, 0.2522, 0.8195, 0.2512, 0.8215, 0.3009, 0.7949, 0.301, 0.8195, 0.2512, 0.8434, 0.2502, 0.8464, 0.2994, 0.8215, 0.3009, 0.9941, 0.2969, 0.967, 0.2968, 0.9663, 0.2881, 0.995, 0.288, 0.9415, 0.2985, 0.9173, 0.3011, 0.917, 0.2924, 0.9407, 0.2894, 0.9173, 0.3011, 0.8932, 0.3038, 0.8933, 0.2954, 0.917, 0.2924, 0.8932, 0.3038, 0.8692, 0.3058, 0.8696, 0.2977, 0.8933, 0.2954, 0.8692, 0.3058, 0.8456, 0.3071, 0.8464, 0.2994, 0.8696, 0.2977, 0.8456, 0.3071, 0.8207, 0.3082, 0.8215, 0.3009, 0.8464, 0.2994, 0.8207, 0.3082, 0.7949, 0.308, 0.7949, 0.301, 0.8215, 0.3009, 0.8453, 0.3125, 0.8333, 0.3482, 0.8127, 0.345, 0.8207, 0.3082, 0.9262, 0.3606, 0.9021, 0.3868, 0.8867, 0.3745, 0.9081, 0.3455, 0.8207, 0.3082, 0.8127, 0.345, 0.7905, 0.3443, 0.7949, 0.308, 0.9081, 0.3455, 0.8867, 0.3745, 0.8699, 0.3636, 0.8884, 0.332, 0.03193, 0.3373, 0.1824, 0.3226, 0.2058, 0.3476, 0.06001, 0.3887, 0.2059, 0.4197, 0.08859, 0.4212, 0.06001, 0.3887, 0.2058, 0.3476, 0.1838, 0.3178, 0.1858, 0.3122, 0.2107, 0.3387, 0.2092, 0.3422, 0.2704, 0.3052, 0.2514, 0.3346, 0.2496, 0.3307, 0.2682, 0.2996, 0.2092, 0.3422, 0.2107, 0.3387, 0.2496, 0.3307, 0.2514, 0.3346, 0.03093, 0.3304, 0.03241, 0.3251, 0.1858, 0.3122, 0.1838, 0.3178, 0.1595, 0.2428, 0.1645, 0.2388, 0.1723, 0.2442, 0.1677, 0.2523, 0.1677, 0.2523, 0.1723, 0.2442, 0.2102, 0.2587, 0.2056, 0.2626, 0.2323, 0.2611, 0.2277, 0.2721, 0.2236, 0.2661, 0.2276, 0.2565, 0.01434, 0.2314, 0.1469, 0.2296, 0.1473, 0.2329, 0.01776, 0.2372, 0.01776, 0.2372, 0.1473, 0.2329, 0.155, 0.2455, 0.01978, 0.2642, 0.2682, 0.2996, 0.2496, 0.3307, 0.2107, 0.3387, 0.1858, 0.3122, 0.1595, 0.2428, 0.1511, 0.233, 0.155, 0.2337, 0.1645, 0.2388, 0.2112, 0.2725, 0.2132, 0.2674, 0.2236, 0.2661, 0.2277, 0.2721, 0.03241, 0.3251, 0.05247, 0.2916, 0.1604, 0.261, 0.1858, 0.3122, 0.2106, 0.4225, 0.2059, 0.4197, 0.2058, 0.3476, 0.2104, 0.3504, 0.2739, 0.3098, 0.5691, 0.2701, 0.5687, 0.2833, 0.2541, 0.3375, 0.2739, 0.3098, 0.2541, 0.3375, 0.2514, 0.3346, 0.2704, 0.3052, 0.3669, 0.3665, 0.3744, 0.3693, 0.2162, 0.4317, 0.2166, 0.4265, 0.03193, 0.3373, 0.03093, 0.3304, 0.1838, 0.3178, 0.1824, 0.3226, 0.08776, 0.5165, 0.09335, 0.5209, 0.07594, 0.5698, 0.07207, 0.5651, 0.5691, 0.2701, 0.2739, 0.3098, 0.2704, 0.3052, 0.5675, 0.2645, 0.2106, 0.4225, 0.2166, 0.4265, 0.2162, 0.4317, 0.2087, 0.427, 0.2087, 0.427, 0.2162, 0.4317, 0.1219, 0.4862, 0.117, 0.4814, 0.117, 0.4814, 0.1219, 0.4862, 0.09335, 0.5209, 0.08776, 0.5165, 0.02053, 0.6653, 0.01827, 0.6592, 0.02724, 0.637, 0.03596, 0.6567, 0.03596, 0.6567, 0.02724, 0.637, 0.05231, 0.6028, 0.07354, 0.6358, 0.05231, 0.6028, 0.07104, 0.5717, 0.07594, 0.5698, 0.07354, 0.6358, 0.237, 0.4941, 0.1715, 0.5226, 0.1332, 0.4989, 0.2282, 0.4551, 0.07594, 0.5698, 0.08587, 0.5716, 0.07902, 0.6328, 0.07354, 0.6358, 0.08587, 0.5716, 0.1027, 0.5766, 0.1107, 0.6151, 0.07902, 0.6328, 0.08587, 0.5716, 0.1075, 0.5208, 0.1362, 0.5411, 0.1027, 0.5766, 0.1824, 0.3226, 0.1838, 0.3178, 0.2092, 0.3422, 0.2058, 0.3476, 0.1075, 0.5208, 0.1332, 0.4989, 0.1715, 0.5226, 0.1362, 0.5411, 0.09335, 0.5209, 0.1219, 0.4862, 0.1332, 0.4989, 0.1075, 0.5208, 0.2162, 0.4317, 0.3744, 0.3693, 0.2825, 0.4283, 0.2282, 0.4551, 0.1362, 0.5411, 0.1636, 0.5857, 0.1107, 0.6151, 0.1027, 0.5766, 0.1715, 0.5226, 0.2023, 0.5641, 0.1636, 0.5857, 0.1362, 0.5411, 0.1219, 0.4862, 0.2162, 0.4317, 0.2282, 0.4551, 0.1332, 0.4989, 0.5799, 0.301, 0.5676, 0.298, 0.5668, 0.2943, 0.5819, 0.297, 0.3744, 0.3693, 0.568, 0.3035, 0.5796, 0.3074, 0.2825, 0.4283, 0.3611, 0.5655, 0.3478, 0.5385, 0.6161, 0.3582, 0.6165, 0.3721, 0.237, 0.4941, 0.26, 0.5317, 0.2023, 0.5641, 0.1715, 0.5226, 0.07594, 0.5698, 0.09335, 0.5209, 0.1075, 0.5208, 0.08587, 0.5716, 0.2058, 0.3476, 0.2092, 0.3422, 0.2514, 0.3346, 0.2541, 0.3375, 0.2536, 0.3408, 0.2104, 0.3504, 0.2058, 0.3476, 0.2541, 0.3375, 0.3647, 0.3603, 0.2106, 0.4225, 0.2104, 0.3504, 0.2536, 0.3408, 0.3647, 0.3603, 0.2536, 0.3408, 0.2541, 0.3375, 0.3721, 0.3577, 0.1511, 0.233, 0.1502, 0.2296, 0.1539, 0.2295, 0.155, 0.2337, 0.2323, 0.2611, 0.2629, 0.2524, 0.2656, 0.2602, 0.2371, 0.2661, 0.2055, 0.2812, 0.2112, 0.2725, 0.2277, 0.2721, 0.2323, 0.2784, 0.1473, 0.2329, 0.1469, 0.2296, 0.1502, 0.2296, 0.1511, 0.233, 0.2112, 0.2725, 0.2055, 0.2812, 0.1988, 0.2666, 0.2056, 0.2626, 0.6262, 0.3527, 0.6231, 0.3538, 0.6231, 0.3356, 0.6251, 0.3368, 0.1511, 0.233, 0.1595, 0.2428, 0.155, 0.2455, 0.1473, 0.2329, 0.5746, 0.2387, 0.5762, 0.2459, 0.2656, 0.2602, 0.2734, 0.2446, 0.2656, 0.2602, 0.2682, 0.2996, 0.2323, 0.2784, 0.2371, 0.2661, 0.2056, 0.2626, 0.2102, 0.2587, 0.2132, 0.2674, 0.2112, 0.2725, 0.01978, 0.2642, 0.155, 0.2455, 0.1604, 0.261, 0.05247, 0.2916, 0.1677, 0.2523, 0.1604, 0.261, 0.155, 0.2455, 0.1595, 0.2428, 0.6262, 0.3198, 0.6243, 0.3222, 0.6227, 0.3208, 0.6221, 0.3185, 0.6282, 0.3228, 0.6255, 0.3243, 0.6243, 0.3222, 0.6262, 0.3198, 0.6221, 0.3185, 0.6227, 0.3208, 0.6146, 0.3205, 0.6146, 0.3183, 0.6165, 0.3721, 0.6161, 0.3582, 0.62, 0.3564, 0.6221, 0.375, 0.2682, 0.2996, 0.2656, 0.2602, 0.5762, 0.2459, 0.5709, 0.259, 0.2704, 0.3052, 0.2682, 0.2996, 0.5709, 0.259, 0.5675, 0.2645, 0.5799, 0.301, 0.5796, 0.3074, 0.568, 0.3035, 0.5676, 0.298, 0.3647, 0.3603, 0.3721, 0.3577, 0.3766, 0.3617, 0.3669, 0.3665, 0.5687, 0.2833, 0.5668, 0.2943, 0.3721, 0.3577, 0.2541, 0.3375, 0.3647, 0.3603, 0.3669, 0.3665, 0.2166, 0.4265, 0.2106, 0.4225, 0.1725, 0.2293, 0.1952, 0.2287, 0.1958, 0.2338, 0.1723, 0.2442, 0.568, 0.3035, 0.3744, 0.3693, 0.3766, 0.3617, 0.5676, 0.298, 0.5668, 0.2943, 0.5676, 0.298, 0.3766, 0.3617, 0.3721, 0.3577, 0.1645, 0.2388, 0.155, 0.2337, 0.1539, 0.2295, 0.1657, 0.2294, 0.2569, 0.2286, 0.2619, 0.2285, 0.2642, 0.2413, 0.2597, 0.2463, 0.2629, 0.2524, 0.2597, 0.2463, 0.2642, 0.2413, 0.2697, 0.2419, 0.2766, 0.2338, 0.2724, 0.2334, 0.2717, 0.2284, 0.2769, 0.2284, 0.2629, 0.2524, 0.2323, 0.2611, 0.2276, 0.2565, 0.2597, 0.2463, 0.6057, 0.0737, 0.5804, 0.08056, 0.5819, 0.05272, 0.6063, 0.05532, 0.6169, 0.08437, 0.5804, 0.08056, 0.6057, 0.0737, 0.5518, 0.1297, 0.5464, 0.08056, 0.5634, 0.08039, 0.5634, 0.1302, 0.6063, 0.05532, 0.5819, 0.05272, 0.618, 0.04573, 0.618, 0.04573, 0.5819, 0.05272, 0.5827, 0.01794, 0.6203, 0.01018, 0.2766, 0.2338, 0.2734, 0.2446, 0.2697, 0.2419, 0.2724, 0.2334, 0.2629, 0.2524, 0.2697, 0.2419, 0.2734, 0.2446, 0.2656, 0.2602, 0.6104, 0.1322, 0.575, 0.1297, 0.5804, 0.08056, 0.6169, 0.08437, 0.8674, 0.3207, 0.852, 0.3546, 0.8333, 0.3482, 0.8453, 0.3125, 0.9615, 0.3981, 0.9326, 0.4175, 0.9172, 0.4012, 0.9437, 0.3783, 0.8884, 0.332, 0.8699, 0.3636, 0.852, 0.3546, 0.8674, 0.3207, 0.07659, 0.9206, 0.2323, 0.8879, 0.2315, 0.8815, 0.06809, 0.8948, 0.06809, 0.8948, 0.2315, 0.8815, 0.2319, 0.8754, 0.0683, 0.8685, 0.1224, 0.779, 0.241, 0.854, 0.2457, 0.8483, 0.1455, 0.7664, 0.0683, 0.8685, 0.2319, 0.8754, 0.233, 0.8695, 0.0752, 0.8424, 0.1025, 0.7969, 0.2377, 0.8588, 0.241, 0.854, 0.1224, 0.779, 0.08696, 0.8181, 0.2351, 0.8639, 0.2377, 0.8588, 0.1025, 0.7969, 0.09181, 0.942, 0.2338, 0.8943, 0.2323, 0.8879, 0.07659, 0.9206, 0.0752, 0.8424, 0.233, 0.8695, 0.2351, 0.8639, 0.08696, 0.8181, 0.233, 0.8695, 0.2542, 0.8761, 0.2392, 0.8595, 0.2351, 0.8639, 0.241, 0.8915, 0.2542, 0.8761, 0.2332, 0.8813, 0.2361, 0.8869, 0.2392, 0.8595, 0.2542, 0.8761, 0.2514, 0.855, 0.2446, 0.8563, 0.2332, 0.8813, 0.2542, 0.8761, 0.233, 0.8695, 0.2319, 0.8754, 0.0866, 0.7413, 0.09445, 0.7466, 0.0991, 0.7447, 0.0985, 0.7357, 0.8127, 0.345, 0.8333, 0.3482, 0.8215, 0.3595, 0.8097, 0.3585, 0.1224, 0.779, 0.1128, 0.727, 0.0985, 0.7357, 0.0991, 0.7447, 0.1025, 0.7969, 0.1224, 0.779, 0.0991, 0.7447, 0.09445, 0.7466, 0.07158, 0.7488, 0.1025, 0.7969, 0.09445, 0.7466, 0.0866, 0.7413, 0.04675, 0.9768, 0.05204, 0.9639, 0.04513, 0.9597, 0.03311, 0.9626, 0.9172, 0.4012, 0.9326, 0.4175, 0.9186, 0.4193, 0.909, 0.4106, 0.07659, 0.9206, 0.02151, 0.9487, 0.03311, 0.9626, 0.04513, 0.9597, 0.09181, 0.942, 0.07659, 0.9206, 0.04513, 0.9597, 0.05204, 0.9639, 0.06541, 0.9917, 0.09181, 0.942, 0.05204, 0.9639, 0.04675, 0.9768, 0.01501, 0.9298, 0.02484, 0.9229, 0.02134, 0.9173, 0.01025, 0.9149, 0.9021, 0.3868, 0.9172, 0.4012, 0.9036, 0.4051, 0.8944, 0.3976, 0.06809, 0.8948, 0.005454, 0.8992, 0.01025, 0.9149, 0.02134, 0.9173, 0.07659, 0.9206, 0.06809, 0.8948, 0.02134, 0.9173, 0.02484, 0.9229, 0.02151, 0.9487, 0.07659, 0.9206, 0.02484, 0.9229, 0.01501, 0.9298, 0.007243, 0.8815, 0.01791, 0.8788, 0.01714, 0.8734, 0.008495, 0.8684, 0.8867, 0.3745, 0.9021, 0.3868, 0.8883, 0.392, 0.879, 0.3857, 0.0683, 0.8685, 0.008747, 0.8536, 0.008495, 0.8684, 0.01714, 0.8734, 0.06809, 0.8948, 0.0683, 0.8685, 0.01714, 0.8734, 0.01791, 0.8788, 0.005454, 0.8992, 0.06809, 0.8948, 0.01791, 0.8788, 0.007243, 0.8815, 0.03156, 0.8025, 0.04012, 0.8039, 0.04261, 0.7999, 0.03718, 0.7929, 0.852, 0.3546, 0.8699, 0.3636, 0.8567, 0.372, 0.8462, 0.3676, 0.08696, 0.8181, 0.04287, 0.7794, 0.03718, 0.7929, 0.04261, 0.7999, 0.0752, 0.8424, 0.08696, 0.8181, 0.04261, 0.7999, 0.04012, 0.8039, 0.02343, 0.8144, 0.0752, 0.8424, 0.04012, 0.8039, 0.03156, 0.8025, 0.1322, 0.726, 0.1374, 0.7349, 0.1437, 0.7356, 0.1492, 0.7265, 0.7905, 0.3443, 0.8127, 0.345, 0.8024, 0.3575, 0.7896, 0.3579, 0.1455, 0.7664, 0.17, 0.7275, 0.1492, 0.7265, 0.1437, 0.7356, 0.1224, 0.779, 0.1455, 0.7664, 0.1437, 0.7356, 0.1374, 0.7349, 0.1128, 0.727, 0.1224, 0.779, 0.1374, 0.7349, 0.1322, 0.726, 0.01516, 0.8387, 0.02514, 0.8388, 0.02591, 0.834, 0.01967, 0.8277, 0.8699, 0.3636, 0.8867, 0.3745, 0.8729, 0.3812, 0.8629, 0.3757, 0.0752, 0.8424, 0.02343, 0.8144, 0.01967, 0.8277, 0.02591, 0.834, 0.0683, 0.8685, 0.0752, 0.8424, 0.02591, 0.834, 0.02514, 0.8388, 0.008747, 0.8536, 0.0683, 0.8685, 0.02514, 0.8388, 0.01516, 0.8387, 0.05413, 0.7692, 0.06237, 0.7724, 0.06575, 0.7693, 0.06222, 0.7611, 0.8333, 0.3482, 0.852, 0.3546, 0.8396, 0.3646, 0.8288, 0.3617, 0.1025, 0.7969, 0.07158, 0.7488, 0.06222, 0.7611, 0.06575, 0.7693, 0.08696, 0.8181, 0.1025, 0.7969, 0.06575, 0.7693, 0.06237, 0.7724, 0.04287, 0.7794, 0.08696, 0.8181, 0.06237, 0.7724, 0.05413, 0.7692, 0.6161, 0.3582, 0.6081, 0.3342, 0.6167, 0.3293, 0.62, 0.3564, 0.5951, 0.3124, 0.5915, 0.3149, 0.5796, 0.3074, 0.5799, 0.301, 0.299, 0.4533, 0.5915, 0.3149, 0.6081, 0.3342, 0.3266, 0.494, 0.6167, 0.3293, 0.5951, 0.3124, 0.599, 0.3111, 0.6146, 0.3205, 0.6263, 0.3753, 0.6221, 0.375, 0.62, 0.3564, 0.627, 0.3611, 0.62, 0.3564, 0.6258, 0.3568, 0.627, 0.3611, 0.5819, 0.297, 0.5947, 0.3039, 0.5951, 0.3124, 0.5799, 0.301, 0.5951, 0.3124, 0.5947, 0.3039, 0.5978, 0.3072, 0.5951, 0.3124, 0.5978, 0.3072, 0.6015, 0.309, 0.599, 0.3111, 0.5804, 0.08056, 0.5634, 0.08039, 0.5634, 0.05301, 0.5819, 0.05272, 0.2593, 0.2106, 0.2569, 0.2286, 0.2352, 0.2289, 0.2347, 0.2203, 0.2597, 0.2463, 0.2353, 0.2375, 0.2352, 0.2289, 0.2569, 0.2286, 0.7466, 0.4924, 0.7524, 0.4882, 0.7661, 0.5051, 0.7617, 0.5109, 0.8882, 0.1112, 0.8686, 0.1118, 0.862, 0.05269, 0.8756, 0.05022, 0.7525, 0.1368, 0.7404, 0.1224, 0.7424, 0.05433, 0.7535, 0.05569, 0.9052, 0.1179, 0.8882, 0.1112, 0.8756, 0.05022, 0.8875, 0.04784, 0.7404, 0.1224, 0.7221, 0.1114, 0.7291, 0.05234, 0.7424, 0.05433, 0.7221, 0.1114, 0.7026, 0.1107, 0.7155, 0.04979, 0.7291, 0.05234, 0.8503, 0.1227, 0.8381, 0.137, 0.8375, 0.05591, 0.8487, 0.05461, 0.7026, 0.1107, 0.6855, 0.1173, 0.7036, 0.04735, 0.7155, 0.04979, 0.8686, 0.1118, 0.8503, 0.1227, 0.8487, 0.05461, 0.862, 0.05269, 0.9475, 0.08803, 0.9251, 0.09968, 0.9077, 0.0424, 0.9313, 0.03529, 0.6657, 0.09898, 0.6434, 0.08721, 0.6599, 0.03457, 0.6835, 0.0418, 0.9251, 0.09968, 0.9052, 0.1179, 0.8875, 0.04784, 0.9077, 0.0424, 0.6855, 0.1173, 0.6657, 0.09898, 0.6835, 0.0418, 0.7036, 0.04735, 0.8158, 0.1288, 0.7953, 0.1254, 0.7955, 0.05773, 0.8164, 0.05739, 0.8381, 0.137, 0.8158, 0.1288, 0.8164, 0.05739, 0.8375, 0.05591, 0.7953, 0.1254, 0.7749, 0.1287, 0.7746, 0.05728, 0.7955, 0.05773, 0.7749, 0.1287, 0.7525, 0.1368, 0.7535, 0.05569, 0.7746, 0.05728, 0.7737, 0.04663, 0.7956, 0.0464, 0.7955, 0.05773, 0.7746, 0.05728, 0.8174, 0.04675, 0.8164, 0.05739, 0.7955, 0.05773, 0.7956, 0.0464, 0.7717, 0.0201, 0.7956, 0.01996, 0.7956, 0.03367, 0.7727, 0.03384, 0.8196, 0.02023, 0.8185, 0.03396, 0.7956, 0.03367, 0.7956, 0.01996, 0.8507, 0.03492, 0.8459, 0.04782, 0.8174, 0.04675, 0.8185, 0.03396, 0.7431, 0.02066, 0.7717, 0.0201, 0.7727, 0.03384, 0.7405, 0.03463, 0.7705, 0.004456, 0.7957, 0.002996, 0.7956, 0.01996, 0.7717, 0.0201, 0.8208, 0.004588, 0.8196, 0.02023, 0.7956, 0.01996, 0.7957, 0.002996, 0.8459, 0.04782, 0.8375, 0.05591, 0.8164, 0.05739, 0.8174, 0.04675, 0.7727, 0.03384, 0.7956, 0.03367, 0.7956, 0.0464, 0.7737, 0.04663, 0.8185, 0.03396, 0.8174, 0.04675, 0.7956, 0.0464, 0.7956, 0.03367, 0.8414, 0.01058, 0.8482, 0.02094, 0.8196, 0.02023, 0.8208, 0.004588, 0.8482, 0.02094, 0.8507, 0.03492, 0.8185, 0.03396, 0.8196, 0.02023, 0.7405, 0.03463, 0.7727, 0.03384, 0.7737, 0.04663, 0.7452, 0.04756, 0.7452, 0.04756, 0.7737, 0.04663, 0.7746, 0.05728, 0.7535, 0.05569, 0.7499, 0.01034, 0.7705, 0.004456, 0.7717, 0.0201, 0.7431, 0.02066])
me_plane_000.use_remesh_preserve_volume = False
me_plane_000.use_remesh_preserve_attributes = False
me_plane_000.use_mirror_vertex_groups = False
me_plane_000.update()

# ---- objects
ob_a_sport_engine_001 = bpy.data.objects.new('A Sport Engine.001', me_plane_000)

# ---- transforms, parenting, visibility, modifiers, constraints
ob_a_sport_engine_001.location = (0.0, 0.0, 0.0)
ob_a_sport_engine_001.lineart.crease_threshold = 0.0

# ---- collection membership
col_collection_12.objects.link(ob_a_sport_engine_001)

# ---- scene / render settings (as saved in the file)
scene.frame_start = 1; scene.frame_end = 250; scene.frame_set(1)
scene.render.engine = 'BLENDER_EEVEE_NEXT'
scene.render.image_settings.compression = 90
scene.render.resolution_percentage = 50
scene.render.dither_intensity = 0.0
scene.render.use_bake_selected_to_active = True
scene.cycles.use_denoising = False
scene.cycles.samples = 10
scene.cycles.sampling_pattern = 'TABULATED_SOBOL'
scene.cycles.light_sampling_threshold = 0.0
scene.cycles.use_adaptive_sampling = False
scene.cycles.use_light_tree = False
scene.cycles.blur_glossy = 0.0
scene.cycles.volume_bounces = 1
scene.cycles.pixel_filter_type = 'GAUSSIAN'
scene.cycles.sample_clamp_indirect = 0.0
scene.view_settings.view_transform = 'Standard'
bpy.context.view_layer.update()

# ---- added for rendering (the .blend has no active camera and no usable light): camera, sun
cam_auto = bpy.data.cameras.new('AutoCamera')
cam_auto.lens = 50.0
cam_auto.sensor_width = 36.0
cam_auto.clip_end = 1000.0
ob_auto_camera = bpy.data.objects.new('AutoCamera', cam_auto)
scene.collection.objects.link(ob_auto_camera)
ob_auto_camera.location = (2.05995, -0.7366, 3.01702)
ob_auto_camera.rotation_euler = (1.09748, -7.21219e-08, 0.694738)
scene.camera = ob_auto_camera
light_auto_sun = bpy.data.lights.new('AutoSun', 'SUN')
light_auto_sun.energy = 3.0
light_auto_sun.angle = 0.0523599
ob_auto_sun = bpy.data.objects.new('AutoSun', light_auto_sun)
scene.collection.objects.link(ob_auto_sun)
ob_auto_sun.rotation_euler = (0.872665, 0.174533, 0.523599)
bpy.context.view_layer.update()
